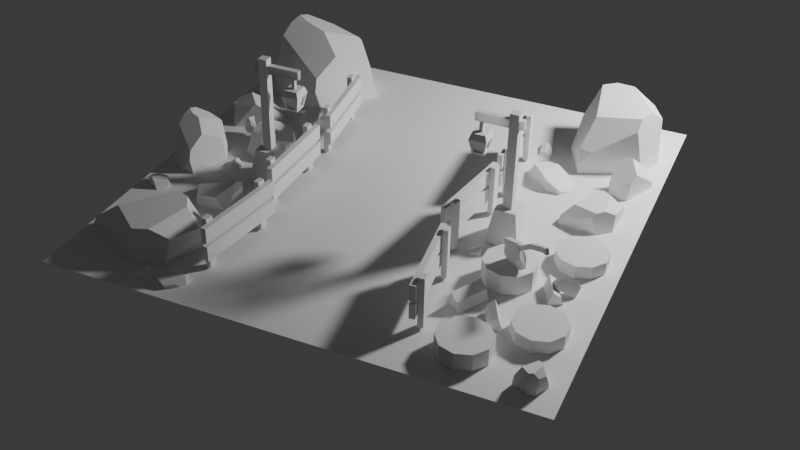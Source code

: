 # Source: portal.blend  (saved by Blender 4.0.36; exported with 4.5.12 LTS)
import bpy
from mathutils import Matrix  # noqa: F401  (used for matrix-valued properties, if any)

bpy.ops.wm.read_factory_settings(use_empty=True)
scene = bpy.context.scene
scene.name = 'Scene'

# ---- collections
col_others = bpy.data.collections.new('Others'); scene.collection.children.link(col_others)
col_fences = bpy.data.collections.new('Fences'); scene.collection.children.link(col_fences)
col_trunks = bpy.data.collections.new('Trunks'); scene.collection.children.link(col_trunks)
col_floor = bpy.data.collections.new('Floor'); scene.collection.children.link(col_floor)
col_axe = bpy.data.collections.new('Axe'); scene.collection.children.link(col_axe)
col_pole_lights = bpy.data.collections.new('Pole Lights'); scene.collection.children.link(col_pole_lights)
col_rocks = bpy.data.collections.new('Rocks'); scene.collection.children.link(col_rocks)

# ---- world
world_world = bpy.data.worlds.new('World'); scene.world = world_world
world_world.use_nodes = True; world_world.node_tree.nodes.clear()
_N = world_world.node_tree.nodes; _L = world_world.node_tree.links
n0 = _N.new('ShaderNodeOutputWorld'); n0.name = 'World Output'; n0.location = (300, 300)
n1 = _N.new('ShaderNodeBackground'); n1.name = 'Background'; n1.location = (10, 300)
n1.inputs[0].default_value = (0.05088, 0.05088, 0.05088, 1.0)
_L.new(n1.outputs[0], n0.inputs[0])
n0.is_active_output = True
world_world.color = (0.05088, 0.05088, 0.05088)
world_world.use_sun_shadow = False
world_world.sun_shadow_jitter_overblur = 0.0

# ---- cameras
cam_camera = bpy.data.cameras.new('Camera')

# ---- lights
light_point = bpy.data.lights.new('Point', 'POINT')
light_point.transmission_factor = 0.0
light_point.use_soft_falloff = False
light_point.energy = 800.0
light_point.shadow_soft_size = 0.25
light_point.shadow_maximum_resolution = 0.006
light_point.use_absolute_resolution = True

# ---- meshes
me_cube = bpy.data.meshes.new('Cube')
me_cube.from_pydata([(0.04584, -0.9709, 0.896), (0.04584, -0.9709, 0.03717), (0.04584, -1.105, 0.896), (0.04584, -1.105, 0.03717), (-0.04584, -0.9709, 0.896), (-0.04584, -0.9709, 0.03717), (-0.04584, -1.105, 0.896), (-0.04584, -1.105, 0.03717), (-0.04584, 0.1035, 0.03717), (-0.04584, 0.1035, 0.896), (-0.04584, 0.2376, 0.03717), (-0.04584, 0.2376, 0.896), (0.04584, 0.1035, 0.03717), (0.04584, 0.1035, 0.896), (0.04584, 0.2376, 0.03717), (0.04584, 0.2376, 0.896), (-0.04887, 0.3712, 0.8359), (-0.04887, 0.3712, 0.5799), (-0.04887, -1.22, 0.8359), (-0.04887, -1.22, 0.5799), (-0.1406, 0.3712, 0.8359), (-0.1406, 0.3712, 0.5799), (-0.1406, -1.22, 0.8359), (-0.1406, -1.22, 0.5799), (-0.1406, -1.22, 0.2575), (-0.1406, -1.22, 0.5135), (-0.1406, 0.3712, 0.2575), (-0.1406, 0.3712, 0.5135), (-0.04887, -1.22, 0.2575), (-0.04887, -1.22, 0.5135), (-0.04887, 0.3712, 0.2575), (-0.04887, 0.3712, 0.5135)], [], [(0, 4, 6, 2), (5, 1, 3, 7), (3, 2, 6, 7), (1, 0, 2, 3), (5, 4, 0, 1), (7, 6, 4, 5), (8, 9, 11, 10), (10, 11, 15, 14), (14, 15, 13, 12), (12, 13, 9, 8), (10, 14, 12, 8), (15, 11, 9, 13), (16, 20, 22, 18), (21, 17, 19, 23), (19, 18, 22, 23), (17, 16, 18, 19), (21, 20, 16, 17), (23, 22, 20, 21), (24, 25, 27, 26), (26, 27, 31, 30), (30, 31, 29, 28), (28, 29, 25, 24), (26, 30, 28, 24), (31, 27, 25, 29)])
_uv = me_cube.uv_layers.new(name='UVMap')
_uv.uv.foreach_set('vector', [0.625, 0.5, 0.875, 0.5, 0.875, 0.75, 0.625, 0.75, 0.125, 0.5, 0.375, 0.5, 0.375, 0.75, 0.125, 0.75, 0.375, 0.75, 0.625, 0.75, 0.625, 1.0, 0.375, 1.0, 0.375, 0.5, 0.625, 0.5, 0.625, 0.75, 0.375, 0.75, 0.375, 0.25, 0.625, 0.25, 0.625, 0.5, 0.375, 0.5, 0.375, 0.0, 0.625, 0.0, 0.625, 0.25, 0.375, 0.25, 0.375, 0.0, 0.625, 0.0, 0.625, 0.25, 0.375, 0.25, 0.375, 0.25, 0.625, 0.25, 0.625, 0.5, 0.375, 0.5, 0.375, 0.5, 0.625, 0.5, 0.625, 0.75, 0.375, 0.75, 0.375, 0.75, 0.625, 0.75, 0.625, 1.0, 0.375, 1.0, 0.125, 0.5, 0.375, 0.5, 0.375, 0.75, 0.125, 0.75, 0.625, 0.5, 0.875, 0.5, 0.875, 0.75, 0.625, 0.75, 0.625, 0.5, 0.875, 0.5, 0.875, 0.75, 0.625, 0.75, 0.125, 0.5, 0.375, 0.5, 0.375, 0.75, 0.125, 0.75, 0.375, 0.75, 0.625, 0.75, 0.625, 1.0, 0.375, 1.0, 0.375, 0.5, 0.625, 0.5, 0.625, 0.75, 0.375, 0.75, 0.375, 0.25, 0.625, 0.25, 0.625, 0.5, 0.375, 0.5, 0.375, 0.0, 0.625, 0.0, 0.625, 0.25, 0.375, 0.25, 0.375, 0.0, 0.625, 0.0, 0.625, 0.25, 0.375, 0.25, 0.375, 0.25, 0.625, 0.25, 0.625, 0.5, 0.375, 0.5, 0.375, 0.5, 0.625, 0.5, 0.625, 0.75, 0.375, 0.75, 0.375, 0.75, 0.625, 0.75, 0.625, 1.0, 0.375, 1.0, 0.125, 0.5, 0.375, 0.5, 0.375, 0.75, 0.125, 0.75, 0.625, 0.5, 0.875, 0.5, 0.875, 0.75, 0.625, 0.75])
me_cube.update()
me_cube_002 = bpy.data.meshes.new('Cube.002')
me_cube_002.from_pydata([(0.04584, -0.9709, 0.896), (0.04584, -0.9709, 0.03717), (0.04584, -1.105, 0.896), (0.04584, -1.105, 0.03717), (-0.04584, -0.9709, 0.896), (-0.04584, -0.9709, 0.03717), (-0.04584, -1.105, 0.896), (-0.04584, -1.105, 0.03717), (-0.04584, 0.1035, 0.03717), (-0.04584, 0.1035, 0.896), (-0.04584, 0.2376, 0.03717), (-0.04584, 0.2376, 0.896), (0.04584, 0.1035, 0.03717), (0.04584, 0.1035, 0.896), (0.04584, 0.2376, 0.03717), (0.04584, 0.2376, 0.896), (-0.04887, 0.3712, 0.8359), (-0.04887, 0.3712, 0.5799), (-0.04887, -1.22, 0.8359), (-0.04887, -1.22, 0.5799), (-0.1406, 0.3712, 0.8359), (-0.1406, 0.3712, 0.5799), (-0.1406, -1.22, 0.8359), (-0.1406, -1.22, 0.5799), (-0.1406, -1.22, 0.2575), (-0.1406, -1.22, 0.5135), (-0.1406, 0.3712, 0.2575), (-0.1406, 0.3712, 0.5135), (-0.04887, -1.22, 0.2575), (-0.04887, -1.22, 0.5135), (-0.04887, 0.3712, 0.2575), (-0.04887, 0.3712, 0.5135)], [], [(0, 4, 6, 2), (5, 1, 3, 7), (3, 2, 6, 7), (1, 0, 2, 3), (5, 4, 0, 1), (7, 6, 4, 5), (8, 9, 11, 10), (10, 11, 15, 14), (14, 15, 13, 12), (12, 13, 9, 8), (10, 14, 12, 8), (15, 11, 9, 13), (16, 20, 22, 18), (21, 17, 19, 23), (19, 18, 22, 23), (17, 16, 18, 19), (21, 20, 16, 17), (23, 22, 20, 21), (24, 25, 27, 26), (26, 27, 31, 30), (30, 31, 29, 28), (28, 29, 25, 24), (26, 30, 28, 24), (31, 27, 25, 29)])
_uv = me_cube_002.uv_layers.new(name='UVMap')
_uv.uv.foreach_set('vector', [0.625, 0.5, 0.875, 0.5, 0.875, 0.75, 0.625, 0.75, 0.125, 0.5, 0.375, 0.5, 0.375, 0.75, 0.125, 0.75, 0.375, 0.75, 0.625, 0.75, 0.625, 1.0, 0.375, 1.0, 0.375, 0.5, 0.625, 0.5, 0.625, 0.75, 0.375, 0.75, 0.375, 0.25, 0.625, 0.25, 0.625, 0.5, 0.375, 0.5, 0.375, 0.0, 0.625, 0.0, 0.625, 0.25, 0.375, 0.25, 0.375, 0.0, 0.625, 0.0, 0.625, 0.25, 0.375, 0.25, 0.375, 0.25, 0.625, 0.25, 0.625, 0.5, 0.375, 0.5, 0.375, 0.5, 0.625, 0.5, 0.625, 0.75, 0.375, 0.75, 0.375, 0.75, 0.625, 0.75, 0.625, 1.0, 0.375, 1.0, 0.125, 0.5, 0.375, 0.5, 0.375, 0.75, 0.125, 0.75, 0.625, 0.5, 0.875, 0.5, 0.875, 0.75, 0.625, 0.75, 0.625, 0.5, 0.875, 0.5, 0.875, 0.75, 0.625, 0.75, 0.125, 0.5, 0.375, 0.5, 0.375, 0.75, 0.125, 0.75, 0.375, 0.75, 0.625, 0.75, 0.625, 1.0, 0.375, 1.0, 0.375, 0.5, 0.625, 0.5, 0.625, 0.75, 0.375, 0.75, 0.375, 0.25, 0.625, 0.25, 0.625, 0.5, 0.375, 0.5, 0.375, 0.0, 0.625, 0.0, 0.625, 0.25, 0.375, 0.25, 0.375, 0.0, 0.625, 0.0, 0.625, 0.25, 0.375, 0.25, 0.375, 0.25, 0.625, 0.25, 0.625, 0.5, 0.375, 0.5, 0.375, 0.5, 0.625, 0.5, 0.625, 0.75, 0.375, 0.75, 0.375, 0.75, 0.625, 0.75, 0.625, 1.0, 0.375, 1.0, 0.125, 0.5, 0.375, 0.5, 0.375, 0.75, 0.125, 0.75, 0.625, 0.5, 0.875, 0.5, 0.875, 0.75, 0.625, 0.75])
me_cube_002.update()
me_cube_003 = bpy.data.meshes.new('Cube.003')
me_cube_003.from_pydata([(0.04584, -0.9709, 0.896), (0.04584, -0.9709, 0.03717), (0.04584, -1.105, 0.896), (0.04584, -1.105, 0.03717), (-0.04584, -0.9709, 0.896), (-0.04584, -0.9709, 0.03717), (-0.04584, -1.105, 0.896), (-0.04584, -1.105, 0.03717), (-0.04584, 0.1035, 0.03717), (-0.04584, 0.1035, 0.896), (-0.04584, 0.2376, 0.03717), (-0.04584, 0.2376, 0.896), (0.04584, 0.1035, 0.03717), (0.04584, 0.1035, 0.896), (0.04584, 0.2376, 0.03717), (0.04584, 0.2376, 0.896), (-0.04887, 0.3712, 0.8359), (-0.04887, 0.3712, 0.5799), (-0.04887, -1.22, 0.8359), (-0.04887, -1.22, 0.5799), (-0.1406, 0.3712, 0.8359), (-0.1406, 0.3712, 0.5799), (-0.1406, -1.22, 0.8359), (-0.1406, -1.22, 0.5799), (-0.1406, -1.22, 0.2575), (-0.1406, -1.22, 0.5135), (-0.1406, 0.3712, 0.2575), (-0.1406, 0.3712, 0.5135), (-0.04887, -1.22, 0.2575), (-0.04887, -1.22, 0.5135), (-0.04887, 0.3712, 0.2575), (-0.04887, 0.3712, 0.5135)], [], [(0, 4, 6, 2), (5, 1, 3, 7), (3, 2, 6, 7), (1, 0, 2, 3), (5, 4, 0, 1), (7, 6, 4, 5), (8, 9, 11, 10), (10, 11, 15, 14), (14, 15, 13, 12), (12, 13, 9, 8), (10, 14, 12, 8), (15, 11, 9, 13), (16, 20, 22, 18), (21, 17, 19, 23), (19, 18, 22, 23), (17, 16, 18, 19), (21, 20, 16, 17), (23, 22, 20, 21), (24, 25, 27, 26), (26, 27, 31, 30), (30, 31, 29, 28), (28, 29, 25, 24), (26, 30, 28, 24), (31, 27, 25, 29)])
_uv = me_cube_003.uv_layers.new(name='UVMap')
_uv.uv.foreach_set('vector', [0.625, 0.5, 0.875, 0.5, 0.875, 0.75, 0.625, 0.75, 0.125, 0.5, 0.375, 0.5, 0.375, 0.75, 0.125, 0.75, 0.375, 0.75, 0.625, 0.75, 0.625, 1.0, 0.375, 1.0, 0.375, 0.5, 0.625, 0.5, 0.625, 0.75, 0.375, 0.75, 0.375, 0.25, 0.625, 0.25, 0.625, 0.5, 0.375, 0.5, 0.375, 0.0, 0.625, 0.0, 0.625, 0.25, 0.375, 0.25, 0.375, 0.0, 0.625, 0.0, 0.625, 0.25, 0.375, 0.25, 0.375, 0.25, 0.625, 0.25, 0.625, 0.5, 0.375, 0.5, 0.375, 0.5, 0.625, 0.5, 0.625, 0.75, 0.375, 0.75, 0.375, 0.75, 0.625, 0.75, 0.625, 1.0, 0.375, 1.0, 0.125, 0.5, 0.375, 0.5, 0.375, 0.75, 0.125, 0.75, 0.625, 0.5, 0.875, 0.5, 0.875, 0.75, 0.625, 0.75, 0.625, 0.5, 0.875, 0.5, 0.875, 0.75, 0.625, 0.75, 0.125, 0.5, 0.375, 0.5, 0.375, 0.75, 0.125, 0.75, 0.375, 0.75, 0.625, 0.75, 0.625, 1.0, 0.375, 1.0, 0.375, 0.5, 0.625, 0.5, 0.625, 0.75, 0.375, 0.75, 0.375, 0.25, 0.625, 0.25, 0.625, 0.5, 0.375, 0.5, 0.375, 0.0, 0.625, 0.0, 0.625, 0.25, 0.375, 0.25, 0.375, 0.0, 0.625, 0.0, 0.625, 0.25, 0.375, 0.25, 0.375, 0.25, 0.625, 0.25, 0.625, 0.5, 0.375, 0.5, 0.375, 0.5, 0.625, 0.5, 0.625, 0.75, 0.375, 0.75, 0.375, 0.75, 0.625, 0.75, 0.625, 1.0, 0.375, 1.0, 0.125, 0.5, 0.375, 0.5, 0.375, 0.75, 0.125, 0.75, 0.625, 0.5, 0.875, 0.5, 0.875, 0.75, 0.625, 0.75])
me_cube_003.update()
me_cube_004 = bpy.data.meshes.new('Cube.004')
me_cube_004.from_pydata([(0.04584, -0.9709, 0.896), (0.04584, -0.9709, 0.03717), (0.04584, -1.105, 0.896), (0.04584, -1.105, 0.03717), (-0.04584, -0.9709, 0.896), (-0.04584, -0.9709, 0.03717), (-0.04584, -1.105, 0.896), (-0.04584, -1.105, 0.03717), (-0.04584, 0.1035, 0.03717), (-0.04584, 0.1035, 0.896), (-0.04584, 0.2376, 0.03717), (-0.04584, 0.2376, 0.896), (0.04584, 0.1035, 0.03717), (0.04584, 0.1035, 0.896), (0.04584, 0.2376, 0.03717), (0.04584, 0.2376, 0.896), (-0.04887, 0.3712, 0.8359), (-0.04887, 0.3712, 0.5799), (-0.04887, -1.22, 0.8359), (-0.04887, -1.22, 0.5799), (-0.1406, 0.3712, 0.8359), (-0.1406, 0.3712, 0.5799), (-0.1406, -1.22, 0.8359), (-0.1406, -1.22, 0.5799), (-0.1406, -1.22, 0.2575), (-0.1406, -1.22, 0.5135), (-0.1406, 0.3712, 0.2575), (-0.1406, 0.3712, 0.5135), (-0.04887, -1.22, 0.2575), (-0.04887, -1.22, 0.5135), (-0.04887, 0.3712, 0.2575), (-0.04887, 0.3712, 0.5135)], [], [(0, 4, 6, 2), (5, 1, 3, 7), (3, 2, 6, 7), (1, 0, 2, 3), (5, 4, 0, 1), (7, 6, 4, 5), (8, 9, 11, 10), (10, 11, 15, 14), (14, 15, 13, 12), (12, 13, 9, 8), (10, 14, 12, 8), (15, 11, 9, 13), (16, 20, 22, 18), (21, 17, 19, 23), (19, 18, 22, 23), (17, 16, 18, 19), (21, 20, 16, 17), (23, 22, 20, 21), (24, 25, 27, 26), (26, 27, 31, 30), (30, 31, 29, 28), (28, 29, 25, 24), (26, 30, 28, 24), (31, 27, 25, 29)])
_uv = me_cube_004.uv_layers.new(name='UVMap')
_uv.uv.foreach_set('vector', [0.625, 0.5, 0.875, 0.5, 0.875, 0.75, 0.625, 0.75, 0.125, 0.5, 0.375, 0.5, 0.375, 0.75, 0.125, 0.75, 0.375, 0.75, 0.625, 0.75, 0.625, 1.0, 0.375, 1.0, 0.375, 0.5, 0.625, 0.5, 0.625, 0.75, 0.375, 0.75, 0.375, 0.25, 0.625, 0.25, 0.625, 0.5, 0.375, 0.5, 0.375, 0.0, 0.625, 0.0, 0.625, 0.25, 0.375, 0.25, 0.375, 0.0, 0.625, 0.0, 0.625, 0.25, 0.375, 0.25, 0.375, 0.25, 0.625, 0.25, 0.625, 0.5, 0.375, 0.5, 0.375, 0.5, 0.625, 0.5, 0.625, 0.75, 0.375, 0.75, 0.375, 0.75, 0.625, 0.75, 0.625, 1.0, 0.375, 1.0, 0.125, 0.5, 0.375, 0.5, 0.375, 0.75, 0.125, 0.75, 0.625, 0.5, 0.875, 0.5, 0.875, 0.75, 0.625, 0.75, 0.625, 0.5, 0.875, 0.5, 0.875, 0.75, 0.625, 0.75, 0.125, 0.5, 0.375, 0.5, 0.375, 0.75, 0.125, 0.75, 0.375, 0.75, 0.625, 0.75, 0.625, 1.0, 0.375, 1.0, 0.375, 0.5, 0.625, 0.5, 0.625, 0.75, 0.375, 0.75, 0.375, 0.25, 0.625, 0.25, 0.625, 0.5, 0.375, 0.5, 0.375, 0.0, 0.625, 0.0, 0.625, 0.25, 0.375, 0.25, 0.375, 0.0, 0.625, 0.0, 0.625, 0.25, 0.375, 0.25, 0.375, 0.25, 0.625, 0.25, 0.625, 0.5, 0.375, 0.5, 0.375, 0.5, 0.625, 0.5, 0.625, 0.75, 0.375, 0.75, 0.375, 0.75, 0.625, 0.75, 0.625, 1.0, 0.375, 1.0, 0.125, 0.5, 0.375, 0.5, 0.375, 0.75, 0.125, 0.75, 0.625, 0.5, 0.875, 0.5, 0.875, 0.75, 0.625, 0.75])
me_cube_004.update()
me_cube_005 = bpy.data.meshes.new('Cube.005')
me_cube_005.from_pydata([(0.04584, -0.9709, 0.896), (0.04584, -0.9709, 0.03717), (0.04584, -1.105, 0.896), (0.04584, -1.105, 0.03717), (-0.04584, -0.9709, 0.896), (-0.04584, -0.9709, 0.03717), (-0.04584, -1.105, 0.896), (-0.04584, -1.105, 0.03717), (-0.04584, 0.1035, 0.03717), (-0.04584, 0.1035, 0.896), (-0.04584, 0.2376, 0.03717), (-0.04584, 0.2376, 0.896), (0.04584, 0.1035, 0.03717), (0.04584, 0.1035, 0.896), (0.04584, 0.2376, 0.03717), (0.04584, 0.2376, 0.896), (-0.04887, 0.3712, 0.8359), (-0.04887, 0.3712, 0.5799), (-0.04887, -1.22, 0.8359), (-0.04887, -1.22, 0.5799), (-0.1406, 0.3712, 0.8359), (-0.1406, 0.3712, 0.5799), (-0.1406, -1.22, 0.8359), (-0.1406, -1.22, 0.5799), (-0.1406, -1.22, 0.2575), (-0.1406, -1.22, 0.5135), (-0.1406, 0.3712, 0.2575), (-0.1406, 0.3712, 0.5135), (-0.04887, -1.22, 0.2575), (-0.04887, -1.22, 0.5135), (-0.04887, 0.3712, 0.2575), (-0.04887, 0.3712, 0.5135)], [], [(0, 4, 6, 2), (5, 1, 3, 7), (3, 2, 6, 7), (1, 0, 2, 3), (5, 4, 0, 1), (7, 6, 4, 5), (8, 9, 11, 10), (10, 11, 15, 14), (14, 15, 13, 12), (12, 13, 9, 8), (10, 14, 12, 8), (15, 11, 9, 13), (16, 20, 22, 18), (21, 17, 19, 23), (19, 18, 22, 23), (17, 16, 18, 19), (21, 20, 16, 17), (23, 22, 20, 21), (24, 25, 27, 26), (26, 27, 31, 30), (30, 31, 29, 28), (28, 29, 25, 24), (26, 30, 28, 24), (31, 27, 25, 29)])
_uv = me_cube_005.uv_layers.new(name='UVMap')
_uv.uv.foreach_set('vector', [0.625, 0.5, 0.875, 0.5, 0.875, 0.75, 0.625, 0.75, 0.125, 0.5, 0.375, 0.5, 0.375, 0.75, 0.125, 0.75, 0.375, 0.75, 0.625, 0.75, 0.625, 1.0, 0.375, 1.0, 0.375, 0.5, 0.625, 0.5, 0.625, 0.75, 0.375, 0.75, 0.375, 0.25, 0.625, 0.25, 0.625, 0.5, 0.375, 0.5, 0.375, 0.0, 0.625, 0.0, 0.625, 0.25, 0.375, 0.25, 0.375, 0.0, 0.625, 0.0, 0.625, 0.25, 0.375, 0.25, 0.375, 0.25, 0.625, 0.25, 0.625, 0.5, 0.375, 0.5, 0.375, 0.5, 0.625, 0.5, 0.625, 0.75, 0.375, 0.75, 0.375, 0.75, 0.625, 0.75, 0.625, 1.0, 0.375, 1.0, 0.125, 0.5, 0.375, 0.5, 0.375, 0.75, 0.125, 0.75, 0.625, 0.5, 0.875, 0.5, 0.875, 0.75, 0.625, 0.75, 0.625, 0.5, 0.875, 0.5, 0.875, 0.75, 0.625, 0.75, 0.125, 0.5, 0.375, 0.5, 0.375, 0.75, 0.125, 0.75, 0.375, 0.75, 0.625, 0.75, 0.625, 1.0, 0.375, 1.0, 0.375, 0.5, 0.625, 0.5, 0.625, 0.75, 0.375, 0.75, 0.375, 0.25, 0.625, 0.25, 0.625, 0.5, 0.375, 0.5, 0.375, 0.0, 0.625, 0.0, 0.625, 0.25, 0.375, 0.25, 0.375, 0.0, 0.625, 0.0, 0.625, 0.25, 0.375, 0.25, 0.375, 0.25, 0.625, 0.25, 0.625, 0.5, 0.375, 0.5, 0.375, 0.5, 0.625, 0.5, 0.625, 0.75, 0.375, 0.75, 0.375, 0.75, 0.625, 0.75, 0.625, 1.0, 0.375, 1.0, 0.125, 0.5, 0.375, 0.5, 0.375, 0.75, 0.125, 0.75, 0.625, 0.5, 0.875, 0.5, 0.875, 0.75, 0.625, 0.75])
me_cube_005.update()
me_cube_006 = bpy.data.meshes.new('Cube.006')
me_cube_006.from_pydata([(0.04584, -0.9709, 0.896), (0.04584, -0.9709, 0.03717), (0.04584, -1.105, 0.896), (0.04584, -1.105, 0.03717), (-0.04584, -0.9709, 0.896), (-0.04584, -0.9709, 0.03717), (-0.04584, -1.105, 0.896), (-0.04584, -1.105, 0.03717), (-0.04584, 0.1035, 0.03717), (-0.04584, 0.1035, 0.896), (-0.04584, 0.2376, 0.03717), (-0.04584, 0.2376, 0.896), (0.04584, 0.1035, 0.03717), (0.04584, 0.1035, 0.896), (0.04584, 0.2376, 0.03717), (0.04584, 0.2376, 0.896), (-0.04887, 0.3712, 0.8359), (-0.04887, 0.3712, 0.5799), (-0.04887, -1.22, 0.8359), (-0.04887, -1.22, 0.5799), (-0.1406, 0.3712, 0.8359), (-0.1406, 0.3712, 0.5799), (-0.1406, -1.22, 0.8359), (-0.1406, -1.22, 0.5799), (-0.1406, -1.22, 0.2575), (-0.1406, -1.22, 0.5135), (-0.1406, 0.3712, 0.2575), (-0.1406, 0.3712, 0.5135), (-0.04887, -1.22, 0.2575), (-0.04887, -1.22, 0.5135), (-0.04887, 0.3712, 0.2575), (-0.04887, 0.3712, 0.5135)], [], [(0, 4, 6, 2), (5, 1, 3, 7), (3, 2, 6, 7), (1, 0, 2, 3), (5, 4, 0, 1), (7, 6, 4, 5), (8, 9, 11, 10), (10, 11, 15, 14), (14, 15, 13, 12), (12, 13, 9, 8), (10, 14, 12, 8), (15, 11, 9, 13), (16, 20, 22, 18), (21, 17, 19, 23), (19, 18, 22, 23), (17, 16, 18, 19), (21, 20, 16, 17), (23, 22, 20, 21), (24, 25, 27, 26), (26, 27, 31, 30), (30, 31, 29, 28), (28, 29, 25, 24), (26, 30, 28, 24), (31, 27, 25, 29)])
_uv = me_cube_006.uv_layers.new(name='UVMap')
_uv.uv.foreach_set('vector', [0.625, 0.5, 0.875, 0.5, 0.875, 0.75, 0.625, 0.75, 0.125, 0.5, 0.375, 0.5, 0.375, 0.75, 0.125, 0.75, 0.375, 0.75, 0.625, 0.75, 0.625, 1.0, 0.375, 1.0, 0.375, 0.5, 0.625, 0.5, 0.625, 0.75, 0.375, 0.75, 0.375, 0.25, 0.625, 0.25, 0.625, 0.5, 0.375, 0.5, 0.375, 0.0, 0.625, 0.0, 0.625, 0.25, 0.375, 0.25, 0.375, 0.0, 0.625, 0.0, 0.625, 0.25, 0.375, 0.25, 0.375, 0.25, 0.625, 0.25, 0.625, 0.5, 0.375, 0.5, 0.375, 0.5, 0.625, 0.5, 0.625, 0.75, 0.375, 0.75, 0.375, 0.75, 0.625, 0.75, 0.625, 1.0, 0.375, 1.0, 0.125, 0.5, 0.375, 0.5, 0.375, 0.75, 0.125, 0.75, 0.625, 0.5, 0.875, 0.5, 0.875, 0.75, 0.625, 0.75, 0.625, 0.5, 0.875, 0.5, 0.875, 0.75, 0.625, 0.75, 0.125, 0.5, 0.375, 0.5, 0.375, 0.75, 0.125, 0.75, 0.375, 0.75, 0.625, 0.75, 0.625, 1.0, 0.375, 1.0, 0.375, 0.5, 0.625, 0.5, 0.625, 0.75, 0.375, 0.75, 0.375, 0.25, 0.625, 0.25, 0.625, 0.5, 0.375, 0.5, 0.375, 0.0, 0.625, 0.0, 0.625, 0.25, 0.375, 0.25, 0.375, 0.0, 0.625, 0.0, 0.625, 0.25, 0.375, 0.25, 0.375, 0.25, 0.625, 0.25, 0.625, 0.5, 0.375, 0.5, 0.375, 0.5, 0.625, 0.5, 0.625, 0.75, 0.375, 0.75, 0.375, 0.75, 0.625, 0.75, 0.625, 1.0, 0.375, 1.0, 0.125, 0.5, 0.375, 0.5, 0.375, 0.75, 0.125, 0.75, 0.625, 0.5, 0.875, 0.5, 0.875, 0.75, 0.625, 0.75])
me_cube_006.update()
me_cylinder = bpy.data.meshes.new('Cylinder')
me_cylinder.from_pydata([(0.0, 1.0, 0.04009), (0.0, 1.0, 2.04), (0.5878, 0.809, 0.04009), (0.5878, 0.809, 2.04), (0.9511, 0.309, 0.04009), (0.9511, 0.309, 2.04), (0.9511, -0.309, 0.04009), (0.9511, -0.309, 2.04), (0.5878, -0.809, 0.04009), (0.5878, -0.809, 2.04), (0.0, -1.0, 0.04009), (0.0, -1.0, 2.04), (-0.5878, -0.809, 0.04009), (-0.5878, -0.809, 2.04), (-0.9511, -0.309, 0.04009), (-0.9511, -0.309, 2.04), (-0.9511, 0.309, 0.04009), (-0.9511, 0.309, 2.04), (-0.5878, 0.809, 0.04009), (-0.5878, 0.809, 2.04)], [], [(0, 1, 3, 2), (2, 3, 5, 4), (4, 5, 7, 6), (6, 7, 9, 8), (8, 9, 11, 10), (10, 11, 13, 12), (12, 13, 15, 14), (14, 15, 17, 16), (3, 1, 19, 17, 15, 13, 11, 9, 7, 5), (16, 17, 19, 18), (18, 19, 1, 0), (0, 2, 4, 6, 8, 10, 12, 14, 16, 18)])
_uv = me_cylinder.uv_layers.new(name='UVMap')
_uv.uv.foreach_set('vector', [1.0, 0.5, 1.0, 1.0, 0.9, 1.0, 0.9, 0.5, 0.9, 0.5, 0.9, 1.0, 0.8, 1.0, 0.8, 0.5, 0.8, 0.5, 0.8, 1.0, 0.7, 1.0, 0.7, 0.5, 0.7, 0.5, 0.7, 1.0, 0.6, 1.0, 0.6, 0.5, 0.6, 0.5, 0.6, 1.0, 0.5, 1.0, 0.5, 0.5, 0.5, 0.5, 0.5, 1.0, 0.4, 1.0, 0.4, 0.5, 0.4, 0.5, 0.4, 1.0, 0.3, 1.0, 0.3, 0.5, 0.3, 0.5, 0.3, 1.0, 0.2, 1.0, 0.2, 0.5, 0.3911, 0.4442, 0.25, 0.49, 0.1089, 0.4442, 0.02175, 0.3242, 0.02175, 0.1758, 0.1089, 0.05584, 0.25, 0.01, 0.3911, 0.05584, 0.4783, 0.1758, 0.4783, 0.3242, 0.2, 0.5, 0.2, 1.0, 0.1, 1.0, 0.1, 0.5, 0.1, 0.5, 0.1, 1.0, -7.451e-08, 1.0, -7.451e-08, 0.5, 0.75, 0.49, 0.8911, 0.4442, 0.9783, 0.3242, 0.9783, 0.1758, 0.8911, 0.05584, 0.75, 0.01, 0.6089, 0.05584, 0.5217, 0.1758, 0.5217, 0.3242, 0.6089, 0.4442])
me_cylinder.update()
me_cylinder_001 = bpy.data.meshes.new('Cylinder.001')
me_cylinder_001.from_pydata([(0.0, 1.0, 0.04009), (0.0, 1.0, 2.04), (0.5878, 0.809, 0.04009), (0.5878, 0.809, 2.04), (0.9511, 0.309, 0.04009), (0.9511, 0.309, 2.04), (0.9511, -0.309, 0.04009), (0.9511, -0.309, 2.04), (0.5878, -0.809, 0.04009), (0.5878, -0.809, 2.04), (0.0, -1.0, 0.04009), (0.0, -1.0, 2.04), (-0.5878, -0.809, 0.04009), (-0.5878, -0.809, 2.04), (-0.9511, -0.309, 0.04009), (-0.9511, -0.309, 2.04), (-0.9511, 0.309, 0.04009), (-0.9511, 0.309, 2.04), (-0.5878, 0.809, 0.04009), (-0.5878, 0.809, 2.04)], [], [(0, 1, 3, 2), (2, 3, 5, 4), (4, 5, 7, 6), (6, 7, 9, 8), (8, 9, 11, 10), (10, 11, 13, 12), (12, 13, 15, 14), (14, 15, 17, 16), (3, 1, 19, 17, 15, 13, 11, 9, 7, 5), (16, 17, 19, 18), (18, 19, 1, 0), (0, 2, 4, 6, 8, 10, 12, 14, 16, 18)])
_uv = me_cylinder_001.uv_layers.new(name='UVMap')
_uv.uv.foreach_set('vector', [1.0, 0.5, 1.0, 1.0, 0.9, 1.0, 0.9, 0.5, 0.9, 0.5, 0.9, 1.0, 0.8, 1.0, 0.8, 0.5, 0.8, 0.5, 0.8, 1.0, 0.7, 1.0, 0.7, 0.5, 0.7, 0.5, 0.7, 1.0, 0.6, 1.0, 0.6, 0.5, 0.6, 0.5, 0.6, 1.0, 0.5, 1.0, 0.5, 0.5, 0.5, 0.5, 0.5, 1.0, 0.4, 1.0, 0.4, 0.5, 0.4, 0.5, 0.4, 1.0, 0.3, 1.0, 0.3, 0.5, 0.3, 0.5, 0.3, 1.0, 0.2, 1.0, 0.2, 0.5, 0.3911, 0.4442, 0.25, 0.49, 0.1089, 0.4442, 0.02175, 0.3242, 0.02175, 0.1758, 0.1089, 0.05584, 0.25, 0.01, 0.3911, 0.05584, 0.4783, 0.1758, 0.4783, 0.3242, 0.2, 0.5, 0.2, 1.0, 0.1, 1.0, 0.1, 0.5, 0.1, 0.5, 0.1, 1.0, -7.451e-08, 1.0, -7.451e-08, 0.5, 0.75, 0.49, 0.8911, 0.4442, 0.9783, 0.3242, 0.9783, 0.1758, 0.8911, 0.05584, 0.75, 0.01, 0.6089, 0.05584, 0.5217, 0.1758, 0.5217, 0.3242, 0.6089, 0.4442])
me_cylinder_001.update()
me_cylinder_002 = bpy.data.meshes.new('Cylinder.002')
me_cylinder_002.from_pydata([(0.0, 1.0, 0.04009), (0.0, 1.0, 2.04), (0.5878, 0.809, 0.04009), (0.5878, 0.809, 2.04), (0.9511, 0.309, 0.04009), (0.9511, 0.309, 2.04), (0.9511, -0.309, 0.04009), (0.9511, -0.309, 2.04), (0.5878, -0.809, 0.04009), (0.5878, -0.809, 2.04), (0.0, -1.0, 0.04009), (0.0, -1.0, 2.04), (-0.5878, -0.809, 0.04009), (-0.5878, -0.809, 2.04), (-0.9511, -0.309, 0.04009), (-0.9511, -0.309, 2.04), (-0.9511, 0.309, 0.04009), (-0.9511, 0.309, 2.04), (-0.5878, 0.809, 0.04009), (-0.5878, 0.809, 2.04)], [], [(0, 1, 3, 2), (2, 3, 5, 4), (4, 5, 7, 6), (6, 7, 9, 8), (8, 9, 11, 10), (10, 11, 13, 12), (12, 13, 15, 14), (14, 15, 17, 16), (3, 1, 19, 17, 15, 13, 11, 9, 7, 5), (16, 17, 19, 18), (18, 19, 1, 0), (0, 2, 4, 6, 8, 10, 12, 14, 16, 18)])
_uv = me_cylinder_002.uv_layers.new(name='UVMap')
_uv.uv.foreach_set('vector', [1.0, 0.5, 1.0, 1.0, 0.9, 1.0, 0.9, 0.5, 0.9, 0.5, 0.9, 1.0, 0.8, 1.0, 0.8, 0.5, 0.8, 0.5, 0.8, 1.0, 0.7, 1.0, 0.7, 0.5, 0.7, 0.5, 0.7, 1.0, 0.6, 1.0, 0.6, 0.5, 0.6, 0.5, 0.6, 1.0, 0.5, 1.0, 0.5, 0.5, 0.5, 0.5, 0.5, 1.0, 0.4, 1.0, 0.4, 0.5, 0.4, 0.5, 0.4, 1.0, 0.3, 1.0, 0.3, 0.5, 0.3, 0.5, 0.3, 1.0, 0.2, 1.0, 0.2, 0.5, 0.3911, 0.4442, 0.25, 0.49, 0.1089, 0.4442, 0.02175, 0.3242, 0.02175, 0.1758, 0.1089, 0.05584, 0.25, 0.01, 0.3911, 0.05584, 0.4783, 0.1758, 0.4783, 0.3242, 0.2, 0.5, 0.2, 1.0, 0.1, 1.0, 0.1, 0.5, 0.1, 0.5, 0.1, 1.0, -7.451e-08, 1.0, -7.451e-08, 0.5, 0.75, 0.49, 0.8911, 0.4442, 0.9783, 0.3242, 0.9783, 0.1758, 0.8911, 0.05584, 0.75, 0.01, 0.6089, 0.05584, 0.5217, 0.1758, 0.5217, 0.3242, 0.6089, 0.4442])
me_cylinder_002.update()
me_cylinder_003 = bpy.data.meshes.new('Cylinder.003')
me_cylinder_003.from_pydata([(0.0, 1.0, 0.04009), (0.0, 1.0, 2.04), (0.5878, 0.809, 0.04009), (0.5878, 0.809, 2.04), (0.9511, 0.309, 0.04009), (0.9511, 0.309, 2.04), (0.9511, -0.309, 0.04009), (0.9511, -0.309, 2.04), (0.5878, -0.809, 0.04009), (0.5878, -0.809, 2.04), (0.0, -1.0, 0.04009), (0.0, -1.0, 2.04), (-0.5878, -0.809, 0.04009), (-0.5878, -0.809, 2.04), (-0.9511, -0.309, 0.04009), (-0.9511, -0.309, 2.04), (-0.9511, 0.309, 0.04009), (-0.9511, 0.309, 2.04), (-0.5878, 0.809, 0.04009), (-0.5878, 0.809, 2.04)], [], [(0, 1, 3, 2), (2, 3, 5, 4), (4, 5, 7, 6), (6, 7, 9, 8), (8, 9, 11, 10), (10, 11, 13, 12), (12, 13, 15, 14), (14, 15, 17, 16), (3, 1, 19, 17, 15, 13, 11, 9, 7, 5), (16, 17, 19, 18), (18, 19, 1, 0), (0, 2, 4, 6, 8, 10, 12, 14, 16, 18)])
_uv = me_cylinder_003.uv_layers.new(name='UVMap')
_uv.uv.foreach_set('vector', [1.0, 0.5, 1.0, 1.0, 0.9, 1.0, 0.9, 0.5, 0.9, 0.5, 0.9, 1.0, 0.8, 1.0, 0.8, 0.5, 0.8, 0.5, 0.8, 1.0, 0.7, 1.0, 0.7, 0.5, 0.7, 0.5, 0.7, 1.0, 0.6, 1.0, 0.6, 0.5, 0.6, 0.5, 0.6, 1.0, 0.5, 1.0, 0.5, 0.5, 0.5, 0.5, 0.5, 1.0, 0.4, 1.0, 0.4, 0.5, 0.4, 0.5, 0.4, 1.0, 0.3, 1.0, 0.3, 0.5, 0.3, 0.5, 0.3, 1.0, 0.2, 1.0, 0.2, 0.5, 0.3911, 0.4442, 0.25, 0.49, 0.1089, 0.4442, 0.02175, 0.3242, 0.02175, 0.1758, 0.1089, 0.05584, 0.25, 0.01, 0.3911, 0.05584, 0.4783, 0.1758, 0.4783, 0.3242, 0.2, 0.5, 0.2, 1.0, 0.1, 1.0, 0.1, 0.5, 0.1, 0.5, 0.1, 1.0, -7.451e-08, 1.0, -7.451e-08, 0.5, 0.75, 0.49, 0.8911, 0.4442, 0.9783, 0.3242, 0.9783, 0.1758, 0.8911, 0.05584, 0.75, 0.01, 0.6089, 0.05584, 0.5217, 0.1758, 0.5217, 0.3242, 0.6089, 0.4442])
me_cylinder_003.update()
me_cylinder_005 = bpy.data.meshes.new('Cylinder.005')
me_cylinder_005.from_pydata([(0.0, 0.0, -1.0), (0.0, 0.0, 1.0), (-0.5878, -0.809, -1.0), (-0.5878, -0.809, 1.0), (-0.9511, -0.309, -1.0), (-0.9511, -0.309, 1.0), (-0.9511, 0.309, -1.0), (-0.9511, 0.309, 1.0)], [], [(0, 2, 4), (1, 5, 3), (2, 3, 5, 4), (0, 4, 6), (1, 7, 5), (4, 5, 7, 6), (6, 7, 1, 0), (2, 0, 1, 3)])
_uv = me_cylinder_005.uv_layers.new(name='UVMap')
_uv.uv.foreach_set('vector', [0.75, 0.25, 0.6089, 0.05584, 0.5217, 0.1758, 0.25, 0.25, 0.02175, 0.1758, 0.1089, 0.05584, 0.4, 0.5, 0.4, 1.0, 0.3, 1.0, 0.3, 0.5, 0.75, 0.25, 0.5217, 0.1758, 0.5217, 0.3242, 0.25, 0.25, 0.02175, 0.3242, 0.02175, 0.1758, 0.3, 0.5, 0.3, 1.0, 0.2, 1.0, 0.2, 0.5, 0.2, 0.5, 0.2, 1.0, 0.25, 0.25, 0.75, 0.25, 0.4, 0.5, 0.75, 0.25, 0.25, 0.25, 0.4, 1.0])
me_cylinder_005.update()
me_cylinder_006 = bpy.data.meshes.new('Cylinder.006')
me_cylinder_006.from_pydata([(0.0, 0.0, -1.0), (0.0, 0.0, 1.0), (-0.5878, -0.809, -1.0), (-0.5878, -0.809, 1.0), (-0.9511, -0.309, -1.0), (-0.9511, -0.309, 1.0), (-0.9511, 0.309, -1.0), (-0.9511, 0.309, 1.0)], [], [(0, 2, 4), (1, 5, 3), (2, 3, 5, 4), (0, 4, 6), (1, 7, 5), (4, 5, 7, 6), (6, 7, 1, 0), (2, 0, 1, 3)])
_uv = me_cylinder_006.uv_layers.new(name='UVMap')
_uv.uv.foreach_set('vector', [0.75, 0.25, 0.6089, 0.05584, 0.5217, 0.1758, 0.25, 0.25, 0.02175, 0.1758, 0.1089, 0.05584, 0.4, 0.5, 0.4, 1.0, 0.3, 1.0, 0.3, 0.5, 0.75, 0.25, 0.5217, 0.1758, 0.5217, 0.3242, 0.25, 0.25, 0.02175, 0.3242, 0.02175, 0.1758, 0.3, 0.5, 0.3, 1.0, 0.2, 1.0, 0.2, 0.5, 0.2, 0.5, 0.2, 1.0, 0.25, 0.25, 0.75, 0.25, 0.4, 0.5, 0.75, 0.25, 0.25, 0.25, 0.4, 1.0])
me_cylinder_006.update()
me_cylinder_007 = bpy.data.meshes.new('Cylinder.007')
me_cylinder_007.from_pydata([(0.0, 0.0, -1.0), (0.0, 0.0, 1.0), (-0.5878, -0.809, -1.0), (-0.5878, -0.809, 1.0), (-0.9511, -0.309, -1.0), (-0.9511, -0.309, 1.0), (-0.9511, 0.309, -1.0), (-0.9511, 0.309, 1.0)], [], [(0, 2, 4), (1, 5, 3), (2, 3, 5, 4), (0, 4, 6), (1, 7, 5), (4, 5, 7, 6), (6, 7, 1, 0), (2, 0, 1, 3)])
_uv = me_cylinder_007.uv_layers.new(name='UVMap')
_uv.uv.foreach_set('vector', [0.75, 0.25, 0.6089, 0.05584, 0.5217, 0.1758, 0.25, 0.25, 0.02175, 0.1758, 0.1089, 0.05584, 0.4, 0.5, 0.4, 1.0, 0.3, 1.0, 0.3, 0.5, 0.75, 0.25, 0.5217, 0.1758, 0.5217, 0.3242, 0.25, 0.25, 0.02175, 0.3242, 0.02175, 0.1758, 0.3, 0.5, 0.3, 1.0, 0.2, 1.0, 0.2, 0.5, 0.2, 0.5, 0.2, 1.0, 0.25, 0.25, 0.75, 0.25, 0.4, 0.5, 0.75, 0.25, 0.25, 0.25, 0.4, 1.0])
me_cylinder_007.update()
me_cylinder_008 = bpy.data.meshes.new('Cylinder.008')
me_cylinder_008.from_pydata([(0.0, 0.0, -1.0), (0.0, 0.0, 1.0), (-0.5878, -0.809, -1.0), (-0.5878, -0.809, 1.0), (-0.9511, -0.309, -1.0), (-0.9511, -0.309, 1.0), (-0.9511, 0.309, -1.0), (-0.9511, 0.309, 1.0)], [], [(0, 2, 4), (1, 5, 3), (2, 3, 5, 4), (0, 4, 6), (1, 7, 5), (4, 5, 7, 6), (6, 7, 1, 0), (2, 0, 1, 3)])
_uv = me_cylinder_008.uv_layers.new(name='UVMap')
_uv.uv.foreach_set('vector', [0.75, 0.25, 0.6089, 0.05584, 0.5217, 0.1758, 0.25, 0.25, 0.02175, 0.1758, 0.1089, 0.05584, 0.4, 0.5, 0.4, 1.0, 0.3, 1.0, 0.3, 0.5, 0.75, 0.25, 0.5217, 0.1758, 0.5217, 0.3242, 0.25, 0.25, 0.02175, 0.3242, 0.02175, 0.1758, 0.3, 0.5, 0.3, 1.0, 0.2, 1.0, 0.2, 0.5, 0.2, 0.5, 0.2, 1.0, 0.25, 0.25, 0.75, 0.25, 0.4, 0.5, 0.75, 0.25, 0.25, 0.25, 0.4, 1.0])
me_cylinder_008.update()
me_plane = bpy.data.meshes.new('Plane')
me_plane.from_pydata([(-1.0, -1.0, 0.0), (1.0, -1.0, 0.0), (-1.0, 1.0, 0.0), (1.0, 1.0, 0.0)], [], [(0, 1, 3, 2)])
_uv = me_plane.uv_layers.new(name='UVMap')
_uv.uv.foreach_set('vector', [0.0, 0.0, 1.0, 0.0, 1.0, 1.0, 0.0, 1.0])
me_plane.update()
me_cube_001 = bpy.data.meshes.new('Cube.001')
me_cube_001.from_pydata([(-0.8773, 0.1985, 0.1105), (-0.6177, 0.1398, 1.0), (-0.8773, -0.1985, 0.1105), (-0.6177, -0.1398, 1.0), (0.8773, 0.1985, 0.1105), (0.6177, 0.1398, 1.0), (0.8773, -0.1985, 0.1105), (0.6177, -0.1398, 1.0), (0.4386, -0.1985, -0.04975), (0.0, -0.1985, -0.1099), (-0.4386, -0.1985, -0.04975), (-0.3088, -0.1398, 1.0), (0.0, -0.1398, 1.0), (0.3088, -0.1398, 1.0), (-0.4386, 0.1985, -0.04975), (0.0, 0.1985, -0.1099), (0.4386, 0.1985, -0.04975), (0.3088, 0.1398, 1.0), (0.0, 0.1398, 1.0), (-0.3088, 0.1398, 1.0), (-1.0, 0.0, -0.4272), (-0.6177, 0.0, 1.0), (1.0, 0.0, -0.4272), (0.6177, 0.0, 1.0), (0.3088, 0.0, 1.0), (0.0, 0.0, 1.0), (-0.3088, 0.0, 1.0), (-0.5, 0.0, -0.6632), (0.0, 0.0, -0.7518), (0.5, 0.0, -0.6632)], [], [(20, 21, 3, 2), (8, 13, 7, 6), (22, 23, 5, 4), (14, 19, 1, 0), (29, 22, 4, 16), (26, 21, 1, 19), (23, 24, 17, 5), (24, 25, 18, 17), (25, 26, 19, 18), (20, 27, 14, 0), (27, 28, 15, 14), (28, 29, 16, 15), (4, 5, 17, 16), (16, 17, 18, 15), (15, 18, 19, 14), (2, 3, 11, 10), (10, 11, 12, 9), (9, 12, 13, 8), (9, 8, 29, 28), (10, 9, 28, 27), (2, 10, 27, 20), (12, 11, 26, 25), (13, 12, 25, 24), (7, 13, 24, 23), (11, 3, 21, 26), (8, 6, 22, 29), (6, 7, 23, 22), (0, 1, 21, 20)])
_uv = me_cube_001.uv_layers.new(name='UVMap')
_uv.uv.foreach_set('vector', [0.375, 0.125, 0.625, 0.125, 0.625, 0.25, 0.4552, 0.25, 0.4552, 0.4375, 0.625, 0.4375, 0.625, 0.5, 0.4552, 0.5, 0.375, 0.625, 0.625, 0.625, 0.625, 0.75, 0.4552, 0.75, 0.4552, 0.9375, 0.625, 0.9375, 0.625, 1.0, 0.4552, 1.0, 0.3125, 0.625, 0.375, 0.625, 0.4552, 0.75, 0.3313, 0.7635, 0.8125, 0.625, 0.875, 0.625, 0.875, 0.75, 0.8125, 0.75, 0.625, 0.625, 0.6875, 0.625, 0.6875, 0.75, 0.625, 0.75, 0.6875, 0.625, 0.75, 0.625, 0.75, 0.75, 0.6875, 0.75, 0.75, 0.625, 0.8125, 0.625, 0.8125, 0.75, 0.75, 0.75, 0.125, 0.625, 0.1875, 0.625, 0.1735, 0.7623, 0.1125, 0.7603, 0.1875, 0.625, 0.25, 0.625, 0.25, 0.7628, 0.1735, 0.7623, 0.25, 0.625, 0.3125, 0.625, 0.3313, 0.7635, 0.25, 0.7628, 0.4552, 0.75, 0.625, 0.75, 0.625, 0.8125, 0.4552, 0.8125, 0.4552, 0.8125, 0.625, 0.8125, 0.625, 0.875, 0.4552, 0.875, 0.4552, 0.875, 0.625, 0.875, 0.625, 0.9375, 0.4552, 0.9375, 0.4552, 0.25, 0.625, 0.25, 0.625, 0.3125, 0.4552, 0.3125, 0.4552, 0.3125, 0.625, 0.3125, 0.625, 0.375, 0.4552, 0.375, 0.4552, 0.375, 0.625, 0.375, 0.625, 0.4375, 0.4552, 0.4375, 0.25, 0.4872, 0.3313, 0.4865, 0.3125, 0.625, 0.25, 0.625, 0.1735, 0.4877, 0.25, 0.4872, 0.25, 0.625, 0.1875, 0.625, 0.1125, 0.4897, 0.1735, 0.4877, 0.1875, 0.625, 0.125, 0.625, 0.75, 0.5, 0.8125, 0.5, 0.8125, 0.625, 0.75, 0.625, 0.6875, 0.5, 0.75, 0.5, 0.75, 0.625, 0.6875, 0.625, 0.625, 0.5, 0.6875, 0.5, 0.6875, 0.625, 0.625, 0.625, 0.8125, 0.5, 0.875, 0.5, 0.875, 0.625, 0.8125, 0.625, 0.3313, 0.4865, 0.4552, 0.5, 0.375, 0.625, 0.3125, 0.625, 0.4552, 0.5, 0.625, 0.5, 0.625, 0.625, 0.375, 0.625, 0.4552, 0.0, 0.625, 0.0, 0.625, 0.125, 0.375, 0.125])
me_cube_001.update()
me_cube_007 = bpy.data.meshes.new('Cube.007')
me_cube_007.from_pydata([(-3.328, -0.2543, 0.3506), (-3.328, -0.2543, 0.8651), (-3.328, 0.2543, 0.3506), (-3.328, 0.2543, 0.8651), (1.246, -0.2543, -0.1857), (1.182, -0.2543, 0.2527), (1.246, 0.2543, -0.1857), (1.182, 0.2543, 0.2527), (-1.641, 0.2543, -0.1857), (-1.641, 0.2543, 0.2842), (-1.641, -0.2543, -0.1857), (-1.641, -0.2543, 0.2842), (-5.199, 0.2543, 0.513), (-5.199, -0.2543, 0.513), (-5.199, -0.2543, 1.037), (-5.199, 0.2543, 1.037), (-5.662, 0.2543, 0.3756), (-5.662, -0.2543, 0.3756), (-5.662, -0.2543, 0.9958), (-5.662, 0.2543, 0.9958)], [], [(1, 3, 15, 14), (8, 9, 7, 6), (6, 7, 5, 4), (10, 11, 1, 0), (8, 6, 4, 10), (9, 3, 1, 11), (7, 9, 11, 5), (2, 8, 10, 0), (4, 5, 11, 10), (2, 3, 9, 8), (13, 14, 18, 17), (2, 0, 13, 12), (3, 2, 12, 15), (0, 1, 14, 13), (17, 18, 19, 16), (14, 15, 19, 18), (12, 13, 17, 16), (15, 12, 16, 19)])
_uv = me_cube_007.uv_layers.new(name='UVMap')
_uv.uv.foreach_set('vector', [0.875, 0.75, 0.875, 0.5, 0.875, 0.5, 0.875, 0.75, 0.375, 0.375, 0.625, 0.375, 0.625, 0.5, 0.375, 0.5, 0.375, 0.5, 0.625, 0.5, 0.625, 0.75, 0.375, 0.75, 0.375, 0.875, 0.625, 0.875, 0.625, 1.0, 0.375, 1.0, 0.25, 0.5, 0.375, 0.5, 0.375, 0.75, 0.25, 0.75, 0.75, 0.5, 0.875, 0.5, 0.875, 0.75, 0.75, 0.75, 0.625, 0.5, 0.75, 0.5, 0.75, 0.75, 0.625, 0.75, 0.125, 0.5, 0.25, 0.5, 0.25, 0.75, 0.125, 0.75, 0.375, 0.75, 0.625, 0.75, 0.625, 0.875, 0.375, 0.875, 0.375, 0.25, 0.625, 0.25, 0.625, 0.375, 0.375, 0.375, 0.375, 1.0, 0.625, 1.0, 0.625, 1.0, 0.375, 1.0, 0.125, 0.5, 0.125, 0.75, 0.125, 0.75, 0.125, 0.5, 0.625, 0.25, 0.375, 0.25, 0.375, 0.25, 0.625, 0.25, 0.375, 1.0, 0.625, 1.0, 0.625, 1.0, 0.375, 1.0, 0.375, 0.0, 0.625, 0.0, 0.625, 0.25, 0.375, 0.25, 0.875, 0.75, 0.875, 0.5, 0.875, 0.5, 0.875, 0.75, 0.125, 0.5, 0.125, 0.75, 0.125, 0.75, 0.125, 0.5, 0.625, 0.25, 0.375, 0.25, 0.375, 0.25, 0.625, 0.25])
me_cube_007.update()
me_cube_008 = bpy.data.meshes.new('Cube.008')
me_cube_008.from_pydata([(-0.6016, -0.6016, -0.5125), (-0.3953, -0.3953, 0.787), (-0.6016, 0.6016, -0.5125), (-0.3953, 0.3953, 0.787), (0.6016, -0.6016, -0.5125), (0.3953, -0.3953, 0.787), (0.6016, 0.6016, -0.5125), (0.3953, 0.3953, 0.787)], [], [(0, 1, 3, 2), (2, 3, 7, 6), (6, 7, 5, 4), (4, 5, 1, 0), (2, 6, 4, 0), (7, 3, 1, 5)])
_uv = me_cube_008.uv_layers.new(name='UVMap')
_uv.uv.foreach_set('vector', [0.375, 0.0, 0.625, 0.0, 0.625, 0.25, 0.375, 0.25, 0.375, 0.25, 0.625, 0.25, 0.625, 0.5, 0.375, 0.5, 0.375, 0.5, 0.625, 0.5, 0.625, 0.75, 0.375, 0.75, 0.375, 0.75, 0.625, 0.75, 0.625, 1.0, 0.375, 1.0, 0.125, 0.5, 0.375, 0.5, 0.375, 0.75, 0.125, 0.75, 0.625, 0.5, 0.875, 0.5, 0.875, 0.75, 0.625, 0.75])
me_cube_008.update()
me_cube_009 = bpy.data.meshes.new('Cube.009')
me_cube_009.from_pydata([(-1.0, -1.0, -1.0), (-1.0, -1.0, 21.24), (-1.0, 1.0, -1.0), (-1.0, 1.0, 21.24), (1.0, -1.0, -1.0), (1.0, -1.0, 21.24), (1.0, 1.0, -1.0), (1.0, 1.0, 21.24), (-8.383, -0.6469, 17.82), (-8.383, -0.6469, 19.83), (-8.383, 0.6469, 17.82), (-8.383, 0.6469, 19.83), (2.11, -0.6469, 17.82), (2.11, -0.6469, 19.83), (2.11, 0.6469, 17.82), (2.11, 0.6469, 19.83), (-8.383, -0.6469, 17.82), (-8.383, -0.6469, 19.83), (2.11, -0.6469, 17.82), (2.11, -0.6469, 19.83), (-8.383, -0.6469, 17.82), (-8.383, -0.6469, 19.83), (-8.383, 0.6469, 17.82), (-8.383, 0.6469, 19.83), (2.11, -0.6469, 17.82), (2.11, -0.6469, 19.83), (2.11, 0.6469, 17.82), (2.11, 0.6469, 19.83), (-8.383, -0.6469, 17.82), (-8.383, -0.6469, 19.83), (2.11, -0.6469, 17.82), (2.11, -0.6469, 19.83), (-7.344, -0.5094, 15.48), (-7.344, -0.5094, 17.82), (-7.344, 0.3719, 15.48), (-7.344, 0.3719, 17.82), (-6.571, -0.5094, 15.48), (-6.571, -0.5094, 17.82), (-6.571, 0.3719, 15.48), (-6.571, 0.3719, 17.82), (-7.344, -0.5094, 15.48), (-7.344, -0.5094, 17.82), (-6.571, -0.5094, 15.48), (-6.571, -0.5094, 17.82)], [], [(0, 1, 3, 2), (2, 3, 7, 6), (6, 7, 5, 4), (4, 5, 1, 0), (2, 6, 4, 0), (7, 3, 1, 5), (8, 9, 11, 10), (10, 11, 15, 14), (14, 15, 13, 12), (12, 13, 9, 8), (10, 14, 12, 8), (15, 11, 9, 13), (18, 19, 17, 16), (20, 21, 23, 22), (22, 23, 27, 26), (26, 27, 25, 24), (22, 26, 24, 20), (27, 23, 21, 25), (30, 31, 29, 28), (32, 33, 35, 34), (34, 35, 39, 38), (38, 39, 37, 36), (34, 38, 36, 32), (39, 35, 33, 37), (42, 43, 41, 40)])
_uv = me_cube_009.uv_layers.new(name='UVMap')
_uv.uv.foreach_set('vector', [0.375, 0.0, 0.625, 0.0, 0.625, 0.25, 0.375, 0.25, 0.375, 0.25, 0.625, 0.25, 0.625, 0.5, 0.375, 0.5, 0.375, 0.5, 0.625, 0.5, 0.625, 0.75, 0.375, 0.75, 0.375, 0.75, 0.625, 0.75, 0.625, 1.0, 0.375, 1.0, 0.125, 0.5, 0.375, 0.5, 0.375, 0.75, 0.125, 0.75, 0.625, 0.5, 0.875, 0.5, 0.875, 0.75, 0.625, 0.75, 0.375, 0.0, 0.625, 0.0, 0.625, 0.25, 0.375, 0.25, 0.375, 0.25, 0.625, 0.25, 0.625, 0.5, 0.375, 0.5, 0.375, 0.5, 0.625, 0.5, 0.625, 0.75, 0.375, 0.75, 0.375, 0.75, 0.625, 0.75, 0.625, 1.0, 0.375, 1.0, 0.125, 0.5, 0.375, 0.5, 0.375, 0.75, 0.125, 0.75, 0.625, 0.5, 0.875, 0.5, 0.875, 0.75, 0.625, 0.75, 0.375, 0.75, 0.625, 0.75, 0.625, 1.0, 0.375, 1.0, 0.375, 0.0, 0.625, 0.0, 0.625, 0.25, 0.375, 0.25, 0.375, 0.25, 0.625, 0.25, 0.625, 0.5, 0.375, 0.5, 0.375, 0.5, 0.625, 0.5, 0.625, 0.75, 0.375, 0.75, 0.125, 0.5, 0.375, 0.5, 0.375, 0.75, 0.125, 0.75, 0.625, 0.5, 0.875, 0.5, 0.875, 0.75, 0.625, 0.75, 0.375, 0.75, 0.625, 0.75, 0.625, 1.0, 0.375, 1.0, 0.375, 0.0, 0.625, 0.0, 0.625, 0.25, 0.375, 0.25, 0.375, 0.25, 0.625, 0.25, 0.625, 0.5, 0.375, 0.5, 0.375, 0.5, 0.625, 0.5, 0.625, 0.75, 0.375, 0.75, 0.125, 0.5, 0.375, 0.5, 0.375, 0.75, 0.125, 0.75, 0.625, 0.5, 0.875, 0.5, 0.875, 0.75, 0.625, 0.75, 0.375, 0.75, 0.625, 0.75, 0.625, 1.0, 0.375, 1.0])
me_cube_009.update()
me_cube_010 = bpy.data.meshes.new('Cube.010')
me_cube_010.from_pydata([(-1.304, -1.486, -0.4242), (-1.533, -1.747, 4.455), (-1.304, 1.486, -0.4242), (-1.533, 1.747, 4.455), (1.304, -1.486, -0.4242), (1.533, -1.747, 4.455), (1.304, 1.486, -0.4242), (1.533, 1.747, 4.455), (-1.978, -2.253, 3.051), (-1.978, 2.253, 3.051), (1.978, 2.253, 3.051), (1.978, -2.253, 3.051), (-0.8042, 0.9861, -0.4242), (0.8042, 0.9861, -0.4242), (0.8042, -0.9861, -0.4242), (-0.8042, -0.9861, -0.4242), (-1.374, -2.146, 2.563), (-0.8899, -1.594, 0.06408), (0.8899, -1.594, 0.06408), (1.374, -2.146, 2.563), (1.399, 1.083, 0.06671), (1.882, 1.633, 2.56), (1.882, -1.633, 2.56), (1.399, -1.083, 0.06671), (-0.8899, 1.594, 0.06408), (-1.374, 2.146, 2.563), (1.374, 2.146, 2.563), (0.8899, 1.594, 0.06408), (-1.399, -1.083, 0.06671), (-1.882, -1.633, 2.56), (-1.882, 1.633, 2.56), (-1.399, 1.083, 0.06671), (0.8042, 0.9861, 0.02247), (-0.8042, 0.9861, 0.02247), (-0.8042, -0.9861, 0.02247), (0.8042, -0.9861, 0.02247), (-1.374, -1.709, 2.659), (-0.8899, -1.158, 0.1604), (1.374, -1.709, 2.659), (0.8899, -1.158, 0.1604), (1.444, 1.633, 2.645), (0.9608, 1.083, 0.1517), (0.9608, -1.083, 0.1517), (1.444, -1.633, 2.645), (-1.374, 1.709, 2.659), (-0.8899, 1.158, 0.1604), (0.8899, 1.158, 0.1604), (1.374, 1.709, 2.659), (-1.444, -1.633, 2.645), (-0.9608, -1.083, 0.1517), (-0.9608, 1.083, 0.1517), (-1.444, 1.633, 2.645)], [], [(8, 1, 3, 9), (9, 3, 7, 10), (10, 7, 5, 11), (15, 12, 33, 34), (7, 3, 1, 5), (16, 17, 37, 36), (1, 8, 11, 5), (12, 13, 32, 33), (30, 31, 50, 51), (26, 27, 46, 47), (2, 6, 13, 12), (6, 4, 14, 13), (4, 0, 15, 14), (0, 2, 12, 15), (8, 0, 17, 16), (0, 4, 18, 17), (4, 11, 19, 18), (11, 8, 16, 19), (6, 10, 21, 20), (10, 11, 22, 21), (11, 4, 23, 22), (4, 6, 20, 23), (2, 9, 25, 24), (9, 10, 26, 25), (10, 6, 27, 26), (6, 2, 24, 27), (0, 8, 29, 28), (8, 9, 30, 29), (9, 2, 31, 30), (2, 0, 28, 31), (20, 21, 40, 41), (19, 16, 36, 38), (24, 25, 44, 45), (13, 14, 35, 32), (23, 20, 41, 42), (28, 29, 48, 49), (17, 18, 39, 37), (27, 24, 45, 46), (14, 15, 34, 35), (21, 22, 43, 40), (31, 28, 49, 50), (18, 19, 38, 39), (25, 26, 47, 44), (22, 23, 42, 43), (29, 30, 51, 48)])
_uv = me_cube_010.uv_layers.new(name='UVMap')
_uv.uv.foreach_set('vector', [0.5531, 0.0, 0.625, 0.0, 0.625, 0.25, 0.5531, 0.25, 0.5531, 0.25, 0.625, 0.25, 0.625, 0.5, 0.5531, 0.5, 0.5531, 0.5, 0.625, 0.5, 0.625, 0.75, 0.5531, 0.75, 0.1729, 0.7079, 0.1729, 0.5421, 0.1729, 0.5421, 0.1729, 0.7079, 0.625, 0.5, 0.875, 0.5, 0.875, 0.75, 0.625, 0.75, 0.58, 0.75, 0.2298, 0.75, 0.2298, 0.75, 0.58, 0.75, 0.875, 0.75, 0.6592, 0.75, 0.5531, 0.75, 0.625, 0.75, 0.1729, 0.5421, 0.3271, 0.5421, 0.3271, 0.5421, 0.1729, 0.5421, 0.5279, 0.2193, 0.4002, 0.2117, 0.4002, 0.2117, 0.5279, 0.2193, 0.528, 0.4653, 0.4, 0.4563, 0.4, 0.4563, 0.528, 0.4653, 0.125, 0.5, 0.375, 0.5, 0.3271, 0.5421, 0.1729, 0.5421, 0.375, 0.5, 0.375, 0.75, 0.3271, 0.7079, 0.3271, 0.5421, 0.375, 0.75, 0.125, 0.75, 0.1729, 0.7079, 0.3271, 0.7079, 0.125, 0.75, 0.125, 0.5, 0.1729, 0.5421, 0.1729, 0.7079, 0.6592, 0.75, 0.125, 0.75, 0.2298, 0.75, 0.58, 0.75, 0.125, 0.75, 0.375, 0.75, 0.3703, 0.75, 0.2298, 0.75, 0.375, 0.75, 0.5531, 0.75, 0.5322, 0.75, 0.3703, 0.75, 0.5531, 0.75, 0.6592, 0.75, 0.58, 0.75, 0.5322, 0.75, 0.375, 0.5, 0.5531, 0.5, 0.5279, 0.5307, 0.4002, 0.5383, 0.5531, 0.5, 0.5531, 0.75, 0.5279, 0.7193, 0.5279, 0.5307, 0.5531, 0.75, 0.375, 0.75, 0.4002, 0.7117, 0.5279, 0.7193, 0.375, 0.75, 0.375, 0.5, 0.4002, 0.5383, 0.4002, 0.7117, 0.375, 0.25, 0.5531, 0.25, 0.528, 0.2847, 0.4, 0.2937, 0.5531, 0.25, 0.5531, 0.5, 0.528, 0.4653, 0.528, 0.2847, 0.5531, 0.5, 0.375, 0.5, 0.4, 0.4563, 0.528, 0.4653, 0.375, 0.5, 0.375, 0.25, 0.4, 0.2937, 0.4, 0.4563, 0.375, 0.0, 0.5531, 0.0, 0.5279, 0.03066, 0.4002, 0.03827, 0.5531, 0.0, 0.5531, 0.25, 0.5279, 0.2193, 0.5279, 0.03066, 0.5531, 0.25, 0.375, 0.25, 0.4002, 0.2117, 0.5279, 0.2193, 0.375, 0.25, 0.375, 0.0, 0.4002, 0.03827, 0.4002, 0.2117, 0.4002, 0.5383, 0.5279, 0.5307, 0.5279, 0.5307, 0.4002, 0.5383, 0.5322, 0.75, 0.58, 0.75, 0.58, 0.75, 0.5322, 0.75, 0.4, 0.2937, 0.528, 0.2847, 0.528, 0.2847, 0.4, 0.2937, 0.3271, 0.5421, 0.3271, 0.7079, 0.3271, 0.7079, 0.3271, 0.5421, 0.4002, 0.7117, 0.4002, 0.5383, 0.4002, 0.5383, 0.4002, 0.7117, 0.4002, 0.03827, 0.5279, 0.03066, 0.5279, 0.03066, 0.4002, 0.03827, 0.2298, 0.75, 0.3703, 0.75, 0.3703, 0.75, 0.2298, 0.75, 0.4, 0.4563, 0.4, 0.2937, 0.4, 0.2937, 0.4, 0.4563, 0.3271, 0.7079, 0.1729, 0.7079, 0.1729, 0.7079, 0.3271, 0.7079, 0.5279, 0.5307, 0.5279, 0.7193, 0.5279, 0.7193, 0.5279, 0.5307, 0.4002, 0.2117, 0.4002, 0.03827, 0.4002, 0.03827, 0.4002, 0.2117, 0.3703, 0.75, 0.5322, 0.75, 0.5322, 0.75, 0.3703, 0.75, 0.528, 0.2847, 0.528, 0.4653, 0.528, 0.4653, 0.528, 0.2847, 0.5279, 0.7193, 0.4002, 0.7117, 0.4002, 0.7117, 0.5279, 0.7193, 0.5279, 0.03066, 0.5279, 0.2193, 0.5279, 0.2193, 0.5279, 0.03066])
me_cube_010.update()
me_cube_011 = bpy.data.meshes.new('Cube.011')
me_cube_011.from_pydata([(0.8042, 0.9861, 0.02247), (-0.8042, 0.9861, 0.02247), (-0.8042, -0.9861, 0.02247), (0.8042, -0.9861, 0.02247), (-1.374, -1.709, 2.659), (-0.8899, -1.158, 0.1604), (1.374, -1.709, 2.659), (0.8899, -1.158, 0.1604), (1.444, 1.633, 2.645), (0.9608, 1.083, 0.1517), (0.9608, -1.083, 0.1517), (1.444, -1.633, 2.645), (-1.374, 1.709, 2.659), (-0.8899, 1.158, 0.1604), (0.8899, 1.158, 0.1604), (1.374, 1.709, 2.659), (-1.444, -1.633, 2.645), (-0.9608, -1.083, 0.1517), (-0.9608, 1.083, 0.1517), (-1.444, 1.633, 2.645)], [], [(1, 0, 3, 2), (4, 5, 7, 6), (9, 8, 11, 10), (13, 12, 15, 14), (17, 16, 19, 18)])
_uv = me_cube_011.uv_layers.new(name='UVMap')
_uv.uv.foreach_set('vector', [0.1729, 0.5421, 0.3271, 0.5421, 0.3271, 0.7079, 0.1729, 0.7079, 0.58, 0.75, 0.2298, 0.75, 0.3703, 0.75, 0.5322, 0.75, 0.4002, 0.5383, 0.5279, 0.5307, 0.5279, 0.7193, 0.4002, 0.7117, 0.4, 0.2937, 0.528, 0.2847, 0.528, 0.4653, 0.4, 0.4563, 0.4002, 0.03827, 0.5279, 0.03066, 0.5279, 0.2193, 0.4002, 0.2117])
me_cube_011.update()
me_cube_016 = bpy.data.meshes.new('Cube.016')
me_cube_016.from_pydata([(-1.0, -1.0, 0.005395), (1.0, 1.0, 0.005395), (1.0, 1.0, 0.3557), (1.0, -0.4824, 0.005395), (0.5034, -1.0, 0.005395), (0.121, 1.0, 1.594), (-1.0, 0.03958, 0.005395), (0.004794, 1.0, 0.005395), (0.2832, -1.0, 1.318), (0.3947, -0.833, 1.608), (-0.2338, 1.0, 1.533), (-0.6168, 1.0, 0.5562), (-1.0, 0.1267, 0.08617), (-0.6049, -0.4738, 1.443), (-1.0, -1.0, 0.2905), (-0.7144, -1.0, 0.6816), (-0.9785, -0.851, 0.709), (-1.0, -0.859, 0.6588), (1.0, -0.2627, 1.262), (1.0, 0.5923, 1.137), (0.4744, 0.7113, 1.65), (0.6504, -0.5579, 1.657)], [], [(19, 2, 5, 20), (7, 1, 3, 4, 0, 6), (18, 19, 20, 21), (11, 10, 5, 2, 1, 7), (17, 14, 15, 16), (6, 12, 11, 7), (20, 5, 10, 13, 9, 21), (10, 11, 12, 17, 16, 13), (8, 9, 13, 16, 15), (4, 8, 15, 14, 0), (0, 14, 17, 12, 6), (1, 2, 19, 18, 3), (4, 3, 18, 21, 9, 8)])
_uv = me_cube_016.uv_layers.new(name='UVMap')
_uv.uv.foreach_set('vector', [0.5165, 0.551, 0.4188, 0.5, 0.5736, 0.3901, 0.5805, 0.4704, 0.2506, 0.5, 0.375, 0.5, 0.375, 0.6853, 0.3129, 0.75, 0.125, 0.75, 0.125, 0.6201, 0.532, 0.6578, 0.5165, 0.551, 0.5805, 0.4704, 0.5814, 0.7384, 0.4439, 0.2979, 0.566, 0.3458, 0.5736, 0.3901, 0.4188, 0.5, 0.375, 0.5, 0.375, 0.3756, 0.4536, 0.02376, 0.4106, 1.0, 0.4595, 0.1869, 0.463, 0.0307, 0.125, 0.6201, 0.1578, 0.5865, 0.3964, 0.3453, 0.2506, 0.5, 0.5805, 0.4704, 0.5736, 0.3901, 0.566, 0.3458, 0.5547, 0.2879, 0.5753, 0.8048, 0.5814, 0.7384, 0.566, 0.3458, 0.4439, 0.2979, 0.1578, 0.5865, 0.4536, 0.02376, 0.463, 0.0307, 0.5547, 0.2879, 0.539, 0.8396, 0.5753, 0.8048, 0.5547, 0.2879, 0.463, 0.0307, 0.4595, 0.1869, 0.375, 0.8121, 0.539, 0.8396, 0.4595, 0.9643, 0.4106, 1.0, 0.375, 1.0, 0.375, 0.0, 0.4106, 0.0, 0.4567, 0.01763, 0.3851, 0.1408, 0.375, 0.1299, 0.375, 0.5, 0.4188, 0.5, 0.5165, 0.551, 0.532, 0.6578, 0.375, 0.6853, 0.375, 0.8121, 0.375, 0.6853, 0.532, 0.6578, 0.5814, 0.7384, 0.5753, 0.8048, 0.539, 0.8396])
me_cube_016.update()
me_cube_017 = bpy.data.meshes.new('Cube.017')
me_cube_017.from_pydata([(-1.0, 1.0, 0.005395), (-1.0, 0.4202, 1.114), (-1.0, 0.08857, 1.065), (-0.6373, 0.2165, 1.105), (0.1516, 1.0, 0.7864), (-0.2043, 0.1502, 1.051), (-1.0, 1.0, 0.1624), (-1.0, 0.7509, 1.034), (-0.4967, 1.0, 0.8915), (-1.0, -0.7358, 0.005395), (-0.2279, -1.0, 0.005395), (-1.0, -0.2473, 0.9093), (1.0, 0.3089, 0.005395), (0.4691, -1.0, 0.005395), (0.3725, -0.2751, 0.8229), (0.2601, -0.8717, 0.5516), (0.3072, -1.0, 0.3442), (0.4962, 1.0, 0.005395), (1.0, 0.4115, 0.005395), (0.2342, 1.0, 0.7469), (0.7929, 0.4316, 0.543), (1.0, 0.3849, 0.06993)], [], [(2, 3, 1), (20, 14, 15, 16, 13, 12, 21), (7, 1, 3, 5, 4, 8), (8, 6, 7), (9, 11, 2, 1, 7, 6, 0), (20, 21, 18, 17, 19), (13, 16, 10), (11, 9, 10, 16, 15), (5, 3, 2, 11, 15, 14), (18, 21, 12), (5, 14, 20, 19, 4), (0, 6, 8, 4, 19, 17), (0, 17, 18, 12, 13, 10, 9)])
_uv = me_cube_017.uv_layers.new(name='UVMap')
_uv.uv.foreach_set('vector', [0.5075, 0.1361, 0.5125, 0.2746, 0.5136, 0.1775, 0.4422, 0.5301, 0.4772, 0.5355, 0.4433, 0.4886, 0.3738, 0.7931, 0.375, 0.8164, 0.375, 0.5864, 0.3831, 0.5769, 0.5036, 0.2189, 0.5136, 0.1775, 0.5125, 0.2746, 0.5057, 0.3684, 0.4726, 0.3939, 0.4858, 0.3129, 0.4858, 0.3129, 0.3946, 0.25, 0.5036, 0.2189, 0.375, 0.03302, 0.488, 0.09409, 0.5075, 0.1361, 0.5136, 0.1775, 0.5036, 0.2189, 0.3946, 0.25, 0.375, 0.25, 0.4422, 0.5301, 0.3831, 0.5769, 0.375, 0.5736, 0.312, 0.5, 0.4677, 0.4043, 0.375, 0.8164, 0.4173, 0.8366, 0.375, 0.9035, 0.488, 0.09409, 0.375, 0.03302, 0.2215, 0.75, 0.3738, 0.7931, 0.4433, 0.6881, 0.5057, 0.3684, 0.5125, 0.2746, 0.5075, 0.1361, 0.488, 0.09409, 0.4433, 0.4886, 0.4772, 0.5355, 0.375, 0.5736, 0.3831, 0.5769, 0.375, 0.5864, 0.5057, 0.3684, 0.4772, 0.5355, 0.4422, 0.5301, 0.4677, 0.4043, 0.4726, 0.3939, 0.375, 0.25, 0.3946, 0.25, 0.4858, 0.3129, 0.4726, 0.3939, 0.4677, 0.4043, 0.375, 0.437, 0.125, 0.5, 0.312, 0.5, 0.375, 0.5736, 0.375, 0.5864, 0.3086, 0.75, 0.2215, 0.75, 0.125, 0.717])
me_cube_017.update()
me_cube_018 = bpy.data.meshes.new('Cube.018')
me_cube_018.from_pydata([(-1.0, 0.5554, 0.005395), (-0.2044, 1.0, 0.005395), (1.0, 0.483, 0.005395), (0.5463, 1.0, 0.005395), (1.0, 0.483, 0.7548), (0.5463, 1.0, 0.2696), (-1.0, -0.1129, 0.005395), (-0.5947, -1.0, 0.005395), (-1.0, 0.008575, 0.3498), (1.0, -0.009591, 1.065), (-0.7353, -0.4386, 0.7245), (-0.5088, -1.0, 0.5388), (0.9092, -1.0, 0.005395), (1.0, -0.8998, 0.005395), (1.0, -0.09512, 1.033), (0.4591, -1.0, 0.6394)], [], [(3, 5, 4, 2), (6, 8, 0), (1, 5, 3), (10, 8, 6, 7, 11), (14, 9, 10, 11, 15), (0, 8, 10, 9, 4, 5, 1), (12, 13, 14, 15), (12, 15, 11, 7), (2, 4, 9, 14, 13), (1, 3, 2, 13, 12, 7, 6, 0)])
_uv = me_cube_018.uv_layers.new(name='UVMap')
_uv.uv.foreach_set('vector', [0.375, 0.4433, 0.408, 0.4433, 0.4687, 0.5646, 0.375, 0.5646, 0.375, 0.1109, 0.418, 0.1261, 0.375, 0.1944, 0.375, 0.3494, 0.408, 0.4433, 0.375, 0.4433, 0.4649, 0.149, 0.418, 0.1261, 0.375, 0.1109, 0.1757, 0.75, 0.3498, 0.8467, 0.5035, 0.6369, 0.5074, 0.6262, 0.4649, 0.149, 0.3498, 0.8467, 0.4213, 0.7847, 0.375, 0.1944, 0.418, 0.1261, 0.4649, 0.149, 0.5074, 0.6262, 0.4687, 0.5646, 0.408, 0.4433, 0.375, 0.3494, 0.375, 0.7614, 0.375, 0.7375, 0.5035, 0.6369, 0.4543, 0.8176, 0.375, 0.7614, 0.4543, 0.8176, 0.4417, 0.9386, 0.375, 0.9493, 0.375, 0.5646, 0.4687, 0.5646, 0.5074, 0.6262, 0.5035, 0.6369, 0.375, 0.7375, 0.2244, 0.5, 0.3183, 0.5, 0.375, 0.5646, 0.375, 0.7375, 0.3636, 0.75, 0.1757, 0.75, 0.125, 0.6391, 0.125, 0.5556])
me_cube_018.update()
me_cube_019 = bpy.data.meshes.new('Cube.019')
me_cube_019.from_pydata([(1.0, -1.0, 0.005395), (1.0, -0.3969, 0.005395), (1.0, -0.3969, 0.5341), (0.05941, 0.0558, 0.9739), (-1.0, -0.7182, 0.005395), (-0.8526, -1.0, 0.005395), (-0.6917, -1.0, 0.5612), (-1.0, -0.5045, 0.3918), (1.0, -1.0, 0.1567), (0.09219, -0.3227, 0.9919), (1.0, -0.4271, 0.5369), (-0.3691, -1.0, 0.7384), (-0.3388, 0.2475, 0.005395), (-1.0, 0.02583, 0.3918), (-0.3784, 0.2665, 0.7334), (-1.0, 0.008119, 0.005395)], [], [(10, 2, 3, 9), (13, 14, 12, 15), (12, 14, 3, 2, 1), (10, 9, 11, 8), (12, 1, 0, 5, 4, 15), (5, 6, 7, 4), (1, 2, 10, 8, 0), (0, 8, 11, 6, 5), (4, 7, 13, 15), (3, 14, 13, 7, 6, 11, 9)])
_uv = me_cube_019.uv_layers.new(name='UVMap')
_uv.uv.foreach_set('vector', [0.4414, 0.6784, 0.4411, 0.6746, 0.4961, 0.4494, 0.4983, 0.5952, 0.4233, 0.1282, 0.466, 0.3446, 0.2076, 0.5941, 0.375, 0.126, 0.375, 0.354, 0.466, 0.3446, 0.4961, 0.4494, 0.4411, 0.6746, 0.375, 0.6746, 0.4414, 0.6784, 0.4983, 0.5952, 0.4666, 0.2366, 0.3939, 0.75, 0.2076, 0.5941, 0.375, 0.6746, 0.375, 0.75, 0.1434, 0.75, 0.125, 0.7148, 0.125, 0.624, 0.375, 0.9816, 0.4445, 0.9615, 0.4233, 0.06194, 0.375, 0.03522, 0.375, 0.6746, 0.4411, 0.6746, 0.4414, 0.6784, 0.3939, 0.75, 0.375, 0.75, 0.375, 0.75, 0.3939, 0.75, 0.4666, 0.9211, 0.4445, 0.9615, 0.375, 0.9816, 0.375, 0.03522, 0.4233, 0.06194, 0.4233, 0.1282, 0.375, 0.126, 0.4961, 0.4494, 0.466, 0.3446, 0.4233, 0.1282, 0.4233, 0.06194, 0.4445, 0.1156, 0.4666, 0.2366, 0.4983, 0.443])
me_cube_019.update()
me_cube_020 = bpy.data.meshes.new('Cube.020')
me_cube_020.from_pydata([(-1.0, 1.0, 0.005395), (-1.0, 0.4202, 1.114), (-1.0, 0.08857, 1.065), (-0.6373, 0.2165, 1.105), (0.1516, 1.0, 0.7864), (-0.2043, 0.1502, 1.051), (-1.0, 1.0, 0.1624), (-1.0, 0.7509, 1.034), (-0.4967, 1.0, 0.8915), (-1.0, -0.7358, 0.005395), (-0.2279, -1.0, 0.005395), (-1.0, -0.2473, 0.9093), (1.0, 0.3089, 0.005395), (0.4691, -1.0, 0.005395), (0.3725, -0.2751, 0.8229), (0.2601, -0.8717, 0.5516), (0.3072, -1.0, 0.3442), (0.4962, 1.0, 0.005395), (1.0, 0.4115, 0.005395), (0.2342, 1.0, 0.7469), (0.7929, 0.4316, 0.543), (1.0, 0.3849, 0.06993)], [], [(2, 3, 1), (20, 14, 15, 16, 13, 12, 21), (7, 1, 3, 5, 4, 8), (8, 6, 7), (9, 11, 2, 1, 7, 6, 0), (20, 21, 18, 17, 19), (13, 16, 10), (11, 9, 10, 16, 15), (5, 3, 2, 11, 15, 14), (18, 21, 12), (5, 14, 20, 19, 4), (0, 6, 8, 4, 19, 17), (0, 17, 18, 12, 13, 10, 9)])
_uv = me_cube_020.uv_layers.new(name='UVMap')
_uv.uv.foreach_set('vector', [0.5075, 0.1361, 0.5125, 0.2746, 0.5136, 0.1775, 0.4422, 0.5301, 0.4772, 0.5355, 0.4433, 0.4886, 0.3738, 0.7931, 0.375, 0.8164, 0.375, 0.5864, 0.3831, 0.5769, 0.5036, 0.2189, 0.5136, 0.1775, 0.5125, 0.2746, 0.5057, 0.3684, 0.4726, 0.3939, 0.4858, 0.3129, 0.4858, 0.3129, 0.3946, 0.25, 0.5036, 0.2189, 0.375, 0.03302, 0.488, 0.09409, 0.5075, 0.1361, 0.5136, 0.1775, 0.5036, 0.2189, 0.3946, 0.25, 0.375, 0.25, 0.4422, 0.5301, 0.3831, 0.5769, 0.375, 0.5736, 0.312, 0.5, 0.4677, 0.4043, 0.375, 0.8164, 0.4173, 0.8366, 0.375, 0.9035, 0.488, 0.09409, 0.375, 0.03302, 0.2215, 0.75, 0.3738, 0.7931, 0.4433, 0.6881, 0.5057, 0.3684, 0.5125, 0.2746, 0.5075, 0.1361, 0.488, 0.09409, 0.4433, 0.4886, 0.4772, 0.5355, 0.375, 0.5736, 0.3831, 0.5769, 0.375, 0.5864, 0.5057, 0.3684, 0.4772, 0.5355, 0.4422, 0.5301, 0.4677, 0.4043, 0.4726, 0.3939, 0.375, 0.25, 0.3946, 0.25, 0.4858, 0.3129, 0.4726, 0.3939, 0.4677, 0.4043, 0.375, 0.437, 0.125, 0.5, 0.312, 0.5, 0.375, 0.5736, 0.375, 0.5864, 0.3086, 0.75, 0.2215, 0.75, 0.125, 0.717])
me_cube_020.update()
me_cube_021 = bpy.data.meshes.new('Cube.021')
me_cube_021.from_pydata([(-1.0, 0.5554, 0.005395), (-0.2044, 1.0, 0.005395), (1.0, 0.483, 0.005395), (0.5463, 1.0, 0.005395), (1.0, 0.483, 0.7548), (0.5463, 1.0, 0.2696), (-1.0, -0.1129, 0.005395), (-0.5947, -1.0, 0.005395), (-1.0, 0.008575, 0.3498), (1.0, -0.009591, 1.065), (-0.7353, -0.4386, 0.7245), (-0.5088, -1.0, 0.5388), (0.9092, -1.0, 0.005395), (1.0, -0.8998, 0.005395), (1.0, -0.09512, 1.033), (0.4591, -1.0, 0.6394)], [], [(3, 5, 4, 2), (6, 8, 0), (1, 5, 3), (10, 8, 6, 7, 11), (14, 9, 10, 11, 15), (0, 8, 10, 9, 4, 5, 1), (12, 13, 14, 15), (12, 15, 11, 7), (2, 4, 9, 14, 13), (1, 3, 2, 13, 12, 7, 6, 0)])
_uv = me_cube_021.uv_layers.new(name='UVMap')
_uv.uv.foreach_set('vector', [0.375, 0.4433, 0.408, 0.4433, 0.4687, 0.5646, 0.375, 0.5646, 0.375, 0.1109, 0.418, 0.1261, 0.375, 0.1944, 0.375, 0.3494, 0.408, 0.4433, 0.375, 0.4433, 0.4649, 0.149, 0.418, 0.1261, 0.375, 0.1109, 0.1757, 0.75, 0.3498, 0.8467, 0.5035, 0.6369, 0.5074, 0.6262, 0.4649, 0.149, 0.3498, 0.8467, 0.4213, 0.7847, 0.375, 0.1944, 0.418, 0.1261, 0.4649, 0.149, 0.5074, 0.6262, 0.4687, 0.5646, 0.408, 0.4433, 0.375, 0.3494, 0.375, 0.7614, 0.375, 0.7375, 0.5035, 0.6369, 0.4543, 0.8176, 0.375, 0.7614, 0.4543, 0.8176, 0.4417, 0.9386, 0.375, 0.9493, 0.375, 0.5646, 0.4687, 0.5646, 0.5074, 0.6262, 0.5035, 0.6369, 0.375, 0.7375, 0.2244, 0.5, 0.3183, 0.5, 0.375, 0.5646, 0.375, 0.7375, 0.3636, 0.75, 0.1757, 0.75, 0.125, 0.6391, 0.125, 0.5556])
me_cube_021.update()
me_cube_022 = bpy.data.meshes.new('Cube.022')
me_cube_022.from_pydata([(1.0, -1.0, 0.005395), (1.0, -0.3969, 0.005395), (1.0, -0.3969, 0.5341), (0.05941, 0.0558, 0.9739), (-1.0, -0.7182, 0.005395), (-0.8526, -1.0, 0.005395), (-0.6917, -1.0, 0.5612), (-1.0, -0.5045, 0.3918), (1.0, -1.0, 0.1567), (0.09219, -0.3227, 0.9919), (1.0, -0.4271, 0.5369), (-0.3691, -1.0, 0.7384), (-0.3388, 0.2475, 0.005395), (-1.0, 0.02583, 0.3918), (-0.3784, 0.2665, 0.7334), (-1.0, 0.008119, 0.005395)], [], [(10, 2, 3, 9), (13, 14, 12, 15), (12, 14, 3, 2, 1), (10, 9, 11, 8), (12, 1, 0, 5, 4, 15), (5, 6, 7, 4), (1, 2, 10, 8, 0), (0, 8, 11, 6, 5), (4, 7, 13, 15), (3, 14, 13, 7, 6, 11, 9)])
_uv = me_cube_022.uv_layers.new(name='UVMap')
_uv.uv.foreach_set('vector', [0.4414, 0.6784, 0.4411, 0.6746, 0.4961, 0.4494, 0.4983, 0.5952, 0.4233, 0.1282, 0.466, 0.3446, 0.2076, 0.5941, 0.375, 0.126, 0.375, 0.354, 0.466, 0.3446, 0.4961, 0.4494, 0.4411, 0.6746, 0.375, 0.6746, 0.4414, 0.6784, 0.4983, 0.5952, 0.4666, 0.2366, 0.3939, 0.75, 0.2076, 0.5941, 0.375, 0.6746, 0.375, 0.75, 0.1434, 0.75, 0.125, 0.7148, 0.125, 0.624, 0.375, 0.9816, 0.4445, 0.9615, 0.4233, 0.06194, 0.375, 0.03522, 0.375, 0.6746, 0.4411, 0.6746, 0.4414, 0.6784, 0.3939, 0.75, 0.375, 0.75, 0.375, 0.75, 0.3939, 0.75, 0.4666, 0.9211, 0.4445, 0.9615, 0.375, 0.9816, 0.375, 0.03522, 0.4233, 0.06194, 0.4233, 0.1282, 0.375, 0.126, 0.4961, 0.4494, 0.466, 0.3446, 0.4233, 0.1282, 0.4233, 0.06194, 0.4445, 0.1156, 0.4666, 0.2366, 0.4983, 0.443])
me_cube_022.update()
me_cube_023 = bpy.data.meshes.new('Cube.023')
me_cube_023.from_pydata([(-1.0, -1.0, 0.005395), (1.0, 1.0, 0.005395), (1.0, 1.0, 0.3557), (1.0, -0.4824, 0.005395), (0.5034, -1.0, 0.005395), (0.121, 1.0, 1.594), (-1.0, 0.03958, 0.005395), (0.004794, 1.0, 0.005395), (0.2832, -1.0, 1.318), (0.3947, -0.833, 1.608), (-0.2338, 1.0, 1.533), (-0.6168, 1.0, 0.5562), (-1.0, 0.1267, 0.08617), (-0.6049, -0.4738, 1.443), (-1.0, -1.0, 0.2905), (-0.7144, -1.0, 0.6816), (-0.9785, -0.851, 0.709), (-1.0, -0.859, 0.6588), (1.0, -0.2627, 1.262), (1.0, 0.5923, 1.137), (0.4744, 0.7113, 1.65), (0.6504, -0.5579, 1.657)], [], [(19, 2, 5, 20), (7, 1, 3, 4, 0, 6), (18, 19, 20, 21), (11, 10, 5, 2, 1, 7), (17, 14, 15, 16), (6, 12, 11, 7), (20, 5, 10, 13, 9, 21), (10, 11, 12, 17, 16, 13), (8, 9, 13, 16, 15), (4, 8, 15, 14, 0), (0, 14, 17, 12, 6), (1, 2, 19, 18, 3), (4, 3, 18, 21, 9, 8)])
_uv = me_cube_023.uv_layers.new(name='UVMap')
_uv.uv.foreach_set('vector', [0.5165, 0.551, 0.4188, 0.5, 0.5736, 0.3901, 0.5805, 0.4704, 0.2506, 0.5, 0.375, 0.5, 0.375, 0.6853, 0.3129, 0.75, 0.125, 0.75, 0.125, 0.6201, 0.532, 0.6578, 0.5165, 0.551, 0.5805, 0.4704, 0.5814, 0.7384, 0.4439, 0.2979, 0.566, 0.3458, 0.5736, 0.3901, 0.4188, 0.5, 0.375, 0.5, 0.375, 0.3756, 0.4536, 0.02376, 0.4106, 1.0, 0.4595, 0.1869, 0.463, 0.0307, 0.125, 0.6201, 0.1578, 0.5865, 0.3964, 0.3453, 0.2506, 0.5, 0.5805, 0.4704, 0.5736, 0.3901, 0.566, 0.3458, 0.5547, 0.2879, 0.5753, 0.8048, 0.5814, 0.7384, 0.566, 0.3458, 0.4439, 0.2979, 0.1578, 0.5865, 0.4536, 0.02376, 0.463, 0.0307, 0.5547, 0.2879, 0.539, 0.8396, 0.5753, 0.8048, 0.5547, 0.2879, 0.463, 0.0307, 0.4595, 0.1869, 0.375, 0.8121, 0.539, 0.8396, 0.4595, 0.9643, 0.4106, 1.0, 0.375, 1.0, 0.375, 0.0, 0.4106, 0.0, 0.4567, 0.01763, 0.3851, 0.1408, 0.375, 0.1299, 0.375, 0.5, 0.4188, 0.5, 0.5165, 0.551, 0.532, 0.6578, 0.375, 0.6853, 0.375, 0.8121, 0.375, 0.6853, 0.532, 0.6578, 0.5814, 0.7384, 0.5753, 0.8048, 0.539, 0.8396])
me_cube_023.update()
me_cube_024 = bpy.data.meshes.new('Cube.024')
me_cube_024.from_pydata([(-1.0, 1.0, 0.005395), (-1.0, 0.4202, 1.114), (-1.0, 0.08857, 1.065), (-0.6373, 0.2165, 1.105), (0.1516, 1.0, 0.7864), (-0.2043, 0.1502, 1.051), (-1.0, 1.0, 0.1624), (-1.0, 0.7509, 1.034), (-0.4967, 1.0, 0.8915), (-1.0, -0.7358, 0.005395), (-0.2279, -1.0, 0.005395), (-1.0, -0.2473, 0.9093), (1.0, 0.3089, 0.005395), (0.4691, -1.0, 0.005395), (0.3725, -0.2751, 0.8229), (0.2601, -0.8717, 0.5516), (0.3072, -1.0, 0.3442), (0.4962, 1.0, 0.005395), (1.0, 0.4115, 0.005395), (0.2342, 1.0, 0.7469), (0.7929, 0.4316, 0.543), (1.0, 0.3849, 0.06993)], [], [(2, 3, 1), (20, 14, 15, 16, 13, 12, 21), (7, 1, 3, 5, 4, 8), (8, 6, 7), (9, 11, 2, 1, 7, 6, 0), (20, 21, 18, 17, 19), (13, 16, 10), (11, 9, 10, 16, 15), (5, 3, 2, 11, 15, 14), (18, 21, 12), (5, 14, 20, 19, 4), (0, 6, 8, 4, 19, 17), (0, 17, 18, 12, 13, 10, 9)])
_uv = me_cube_024.uv_layers.new(name='UVMap')
_uv.uv.foreach_set('vector', [0.5075, 0.1361, 0.5125, 0.2746, 0.5136, 0.1775, 0.4422, 0.5301, 0.4772, 0.5355, 0.4433, 0.4886, 0.3738, 0.7931, 0.375, 0.8164, 0.375, 0.5864, 0.3831, 0.5769, 0.5036, 0.2189, 0.5136, 0.1775, 0.5125, 0.2746, 0.5057, 0.3684, 0.4726, 0.3939, 0.4858, 0.3129, 0.4858, 0.3129, 0.3946, 0.25, 0.5036, 0.2189, 0.375, 0.03302, 0.488, 0.09409, 0.5075, 0.1361, 0.5136, 0.1775, 0.5036, 0.2189, 0.3946, 0.25, 0.375, 0.25, 0.4422, 0.5301, 0.3831, 0.5769, 0.375, 0.5736, 0.312, 0.5, 0.4677, 0.4043, 0.375, 0.8164, 0.4173, 0.8366, 0.375, 0.9035, 0.488, 0.09409, 0.375, 0.03302, 0.2215, 0.75, 0.3738, 0.7931, 0.4433, 0.6881, 0.5057, 0.3684, 0.5125, 0.2746, 0.5075, 0.1361, 0.488, 0.09409, 0.4433, 0.4886, 0.4772, 0.5355, 0.375, 0.5736, 0.3831, 0.5769, 0.375, 0.5864, 0.5057, 0.3684, 0.4772, 0.5355, 0.4422, 0.5301, 0.4677, 0.4043, 0.4726, 0.3939, 0.375, 0.25, 0.3946, 0.25, 0.4858, 0.3129, 0.4726, 0.3939, 0.4677, 0.4043, 0.375, 0.437, 0.125, 0.5, 0.312, 0.5, 0.375, 0.5736, 0.375, 0.5864, 0.3086, 0.75, 0.2215, 0.75, 0.125, 0.717])
me_cube_024.update()
me_cube_025 = bpy.data.meshes.new('Cube.025')
me_cube_025.from_pydata([(-1.0, 0.5554, 0.005395), (-0.2044, 1.0, 0.005395), (1.0, 0.483, 0.005395), (0.5463, 1.0, 0.005395), (1.0, 0.483, 0.7548), (0.5463, 1.0, 0.2696), (-1.0, -0.1129, 0.005395), (-0.5947, -1.0, 0.005395), (-1.0, 0.008575, 0.3498), (1.0, -0.009591, 1.065), (-0.7353, -0.4386, 0.7245), (-0.5088, -1.0, 0.5388), (0.9092, -1.0, 0.005395), (1.0, -0.8998, 0.005395), (1.0, -0.09512, 1.033), (0.4591, -1.0, 0.6394)], [], [(3, 5, 4, 2), (6, 8, 0), (1, 5, 3), (10, 8, 6, 7, 11), (14, 9, 10, 11, 15), (0, 8, 10, 9, 4, 5, 1), (12, 13, 14, 15), (12, 15, 11, 7), (2, 4, 9, 14, 13), (1, 3, 2, 13, 12, 7, 6, 0)])
_uv = me_cube_025.uv_layers.new(name='UVMap')
_uv.uv.foreach_set('vector', [0.375, 0.4433, 0.408, 0.4433, 0.4687, 0.5646, 0.375, 0.5646, 0.375, 0.1109, 0.418, 0.1261, 0.375, 0.1944, 0.375, 0.3494, 0.408, 0.4433, 0.375, 0.4433, 0.4649, 0.149, 0.418, 0.1261, 0.375, 0.1109, 0.1757, 0.75, 0.3498, 0.8467, 0.5035, 0.6369, 0.5074, 0.6262, 0.4649, 0.149, 0.3498, 0.8467, 0.4213, 0.7847, 0.375, 0.1944, 0.418, 0.1261, 0.4649, 0.149, 0.5074, 0.6262, 0.4687, 0.5646, 0.408, 0.4433, 0.375, 0.3494, 0.375, 0.7614, 0.375, 0.7375, 0.5035, 0.6369, 0.4543, 0.8176, 0.375, 0.7614, 0.4543, 0.8176, 0.4417, 0.9386, 0.375, 0.9493, 0.375, 0.5646, 0.4687, 0.5646, 0.5074, 0.6262, 0.5035, 0.6369, 0.375, 0.7375, 0.2244, 0.5, 0.3183, 0.5, 0.375, 0.5646, 0.375, 0.7375, 0.3636, 0.75, 0.1757, 0.75, 0.125, 0.6391, 0.125, 0.5556])
me_cube_025.update()
me_cube_026 = bpy.data.meshes.new('Cube.026')
me_cube_026.from_pydata([(-1.0, -1.0, 0.005395), (1.0, 1.0, 0.005395), (1.0, 1.0, 0.3557), (1.0, -0.4824, 0.005395), (0.5034, -1.0, 0.005395), (0.121, 1.0, 1.594), (-1.0, 0.03958, 0.005395), (0.004794, 1.0, 0.005395), (0.2832, -1.0, 1.318), (0.3947, -0.833, 1.608), (-0.2338, 1.0, 1.533), (-0.6168, 1.0, 0.5562), (-1.0, 0.1267, 0.08617), (-0.6049, -0.4738, 1.443), (-1.0, -1.0, 0.2905), (-0.7144, -1.0, 0.6816), (-0.9785, -0.851, 0.709), (-1.0, -0.859, 0.6588), (1.0, -0.2627, 1.262), (1.0, 0.5923, 1.137), (0.4744, 0.7113, 1.65), (0.6504, -0.5579, 1.657)], [], [(19, 2, 5, 20), (7, 1, 3, 4, 0, 6), (18, 19, 20, 21), (11, 10, 5, 2, 1, 7), (17, 14, 15, 16), (6, 12, 11, 7), (20, 5, 10, 13, 9, 21), (10, 11, 12, 17, 16, 13), (8, 9, 13, 16, 15), (4, 8, 15, 14, 0), (0, 14, 17, 12, 6), (1, 2, 19, 18, 3), (4, 3, 18, 21, 9, 8)])
_uv = me_cube_026.uv_layers.new(name='UVMap')
_uv.uv.foreach_set('vector', [0.5165, 0.551, 0.4188, 0.5, 0.5736, 0.3901, 0.5805, 0.4704, 0.2506, 0.5, 0.375, 0.5, 0.375, 0.6853, 0.3129, 0.75, 0.125, 0.75, 0.125, 0.6201, 0.532, 0.6578, 0.5165, 0.551, 0.5805, 0.4704, 0.5814, 0.7384, 0.4439, 0.2979, 0.566, 0.3458, 0.5736, 0.3901, 0.4188, 0.5, 0.375, 0.5, 0.375, 0.3756, 0.4536, 0.02376, 0.4106, 1.0, 0.4595, 0.1869, 0.463, 0.0307, 0.125, 0.6201, 0.1578, 0.5865, 0.3964, 0.3453, 0.2506, 0.5, 0.5805, 0.4704, 0.5736, 0.3901, 0.566, 0.3458, 0.5547, 0.2879, 0.5753, 0.8048, 0.5814, 0.7384, 0.566, 0.3458, 0.4439, 0.2979, 0.1578, 0.5865, 0.4536, 0.02376, 0.463, 0.0307, 0.5547, 0.2879, 0.539, 0.8396, 0.5753, 0.8048, 0.5547, 0.2879, 0.463, 0.0307, 0.4595, 0.1869, 0.375, 0.8121, 0.539, 0.8396, 0.4595, 0.9643, 0.4106, 1.0, 0.375, 1.0, 0.375, 0.0, 0.4106, 0.0, 0.4567, 0.01763, 0.3851, 0.1408, 0.375, 0.1299, 0.375, 0.5, 0.4188, 0.5, 0.5165, 0.551, 0.532, 0.6578, 0.375, 0.6853, 0.375, 0.8121, 0.375, 0.6853, 0.532, 0.6578, 0.5814, 0.7384, 0.5753, 0.8048, 0.539, 0.8396])
me_cube_026.update()
me_cube_027 = bpy.data.meshes.new('Cube.027')
me_cube_027.from_pydata([(-1.0, 0.5554, 0.005395), (-0.2044, 1.0, 0.005395), (1.0, 0.483, 0.005395), (0.5463, 1.0, 0.005395), (1.0, 0.483, 0.7548), (0.5463, 1.0, 0.2696), (-1.0, -0.1129, 0.005395), (-0.5947, -1.0, 0.005395), (-1.0, 0.008575, 0.3498), (1.0, -0.009591, 1.065), (-0.7353, -0.4386, 0.7245), (-0.5088, -1.0, 0.5388), (0.9092, -1.0, 0.005395), (1.0, -0.8998, 0.005395), (1.0, -0.09512, 1.033), (0.4591, -1.0, 0.6394)], [], [(3, 5, 4, 2), (6, 8, 0), (1, 5, 3), (10, 8, 6, 7, 11), (14, 9, 10, 11, 15), (0, 8, 10, 9, 4, 5, 1), (12, 13, 14, 15), (12, 15, 11, 7), (2, 4, 9, 14, 13), (1, 3, 2, 13, 12, 7, 6, 0)])
_uv = me_cube_027.uv_layers.new(name='UVMap')
_uv.uv.foreach_set('vector', [0.375, 0.4433, 0.408, 0.4433, 0.4687, 0.5646, 0.375, 0.5646, 0.375, 0.1109, 0.418, 0.1261, 0.375, 0.1944, 0.375, 0.3494, 0.408, 0.4433, 0.375, 0.4433, 0.4649, 0.149, 0.418, 0.1261, 0.375, 0.1109, 0.1757, 0.75, 0.3498, 0.8467, 0.5035, 0.6369, 0.5074, 0.6262, 0.4649, 0.149, 0.3498, 0.8467, 0.4213, 0.7847, 0.375, 0.1944, 0.418, 0.1261, 0.4649, 0.149, 0.5074, 0.6262, 0.4687, 0.5646, 0.408, 0.4433, 0.375, 0.3494, 0.375, 0.7614, 0.375, 0.7375, 0.5035, 0.6369, 0.4543, 0.8176, 0.375, 0.7614, 0.4543, 0.8176, 0.4417, 0.9386, 0.375, 0.9493, 0.375, 0.5646, 0.4687, 0.5646, 0.5074, 0.6262, 0.5035, 0.6369, 0.375, 0.7375, 0.2244, 0.5, 0.3183, 0.5, 0.375, 0.5646, 0.375, 0.7375, 0.3636, 0.75, 0.1757, 0.75, 0.125, 0.6391, 0.125, 0.5556])
me_cube_027.update()
me_cube_028 = bpy.data.meshes.new('Cube.028')
me_cube_028.from_pydata([(-1.0, 0.5554, 0.005395), (-0.2044, 1.0, 0.005395), (1.0, 0.483, 0.005395), (0.5463, 1.0, 0.005395), (1.0, 0.483, 0.7548), (0.5463, 1.0, 0.2696), (-1.0, -0.1129, 0.005395), (-0.5947, -1.0, 0.005395), (-1.0, 0.008575, 0.3498), (1.0, -0.009591, 1.065), (-0.7353, -0.4386, 0.7245), (-0.5088, -1.0, 0.5388), (0.9092, -1.0, 0.005395), (1.0, -0.8998, 0.005395), (1.0, -0.09512, 1.033), (0.4591, -1.0, 0.6394)], [], [(3, 5, 4, 2), (6, 8, 0), (1, 5, 3), (10, 8, 6, 7, 11), (14, 9, 10, 11, 15), (0, 8, 10, 9, 4, 5, 1), (12, 13, 14, 15), (12, 15, 11, 7), (2, 4, 9, 14, 13), (1, 3, 2, 13, 12, 7, 6, 0)])
_uv = me_cube_028.uv_layers.new(name='UVMap')
_uv.uv.foreach_set('vector', [0.375, 0.4433, 0.408, 0.4433, 0.4687, 0.5646, 0.375, 0.5646, 0.375, 0.1109, 0.418, 0.1261, 0.375, 0.1944, 0.375, 0.3494, 0.408, 0.4433, 0.375, 0.4433, 0.4649, 0.149, 0.418, 0.1261, 0.375, 0.1109, 0.1757, 0.75, 0.3498, 0.8467, 0.5035, 0.6369, 0.5074, 0.6262, 0.4649, 0.149, 0.3498, 0.8467, 0.4213, 0.7847, 0.375, 0.1944, 0.418, 0.1261, 0.4649, 0.149, 0.5074, 0.6262, 0.4687, 0.5646, 0.408, 0.4433, 0.375, 0.3494, 0.375, 0.7614, 0.375, 0.7375, 0.5035, 0.6369, 0.4543, 0.8176, 0.375, 0.7614, 0.4543, 0.8176, 0.4417, 0.9386, 0.375, 0.9493, 0.375, 0.5646, 0.4687, 0.5646, 0.5074, 0.6262, 0.5035, 0.6369, 0.375, 0.7375, 0.2244, 0.5, 0.3183, 0.5, 0.375, 0.5646, 0.375, 0.7375, 0.3636, 0.75, 0.1757, 0.75, 0.125, 0.6391, 0.125, 0.5556])
me_cube_028.update()
me_cube_029 = bpy.data.meshes.new('Cube.029')
me_cube_029.from_pydata([(1.0, -1.0, 0.005395), (1.0, -0.3969, 0.005395), (1.0, -0.3969, 0.5341), (0.05941, 0.0558, 0.9739), (-1.0, -0.7182, 0.005395), (-0.8526, -1.0, 0.005395), (-0.6917, -1.0, 0.5612), (-1.0, -0.5045, 0.3918), (1.0, -1.0, 0.1567), (0.09219, -0.3227, 0.9919), (1.0, -0.4271, 0.5369), (-0.3691, -1.0, 0.7384), (-0.3388, 0.2475, 0.005395), (-1.0, 0.02583, 0.3918), (-0.3784, 0.2665, 0.7334), (-1.0, 0.008119, 0.005395)], [], [(10, 2, 3, 9), (13, 14, 12, 15), (12, 14, 3, 2, 1), (10, 9, 11, 8), (12, 1, 0, 5, 4, 15), (5, 6, 7, 4), (1, 2, 10, 8, 0), (0, 8, 11, 6, 5), (4, 7, 13, 15), (3, 14, 13, 7, 6, 11, 9)])
_uv = me_cube_029.uv_layers.new(name='UVMap')
_uv.uv.foreach_set('vector', [0.4414, 0.6784, 0.4411, 0.6746, 0.4961, 0.4494, 0.4983, 0.5952, 0.4233, 0.1282, 0.466, 0.3446, 0.2076, 0.5941, 0.375, 0.126, 0.375, 0.354, 0.466, 0.3446, 0.4961, 0.4494, 0.4411, 0.6746, 0.375, 0.6746, 0.4414, 0.6784, 0.4983, 0.5952, 0.4666, 0.2366, 0.3939, 0.75, 0.2076, 0.5941, 0.375, 0.6746, 0.375, 0.75, 0.1434, 0.75, 0.125, 0.7148, 0.125, 0.624, 0.375, 0.9816, 0.4445, 0.9615, 0.4233, 0.06194, 0.375, 0.03522, 0.375, 0.6746, 0.4411, 0.6746, 0.4414, 0.6784, 0.3939, 0.75, 0.375, 0.75, 0.375, 0.75, 0.3939, 0.75, 0.4666, 0.9211, 0.4445, 0.9615, 0.375, 0.9816, 0.375, 0.03522, 0.4233, 0.06194, 0.4233, 0.1282, 0.375, 0.126, 0.4961, 0.4494, 0.466, 0.3446, 0.4233, 0.1282, 0.4233, 0.06194, 0.4445, 0.1156, 0.4666, 0.2366, 0.4983, 0.443])
me_cube_029.update()
me_cube_030 = bpy.data.meshes.new('Cube.030')
me_cube_030.from_pydata([(-1.0, -1.0, 0.005395), (1.0, 1.0, 0.005395), (1.0, 1.0, 0.3557), (1.0, -0.4824, 0.005395), (0.5034, -1.0, 0.005395), (0.121, 1.0, 1.594), (-1.0, 0.03958, 0.005395), (0.004794, 1.0, 0.005395), (0.2832, -1.0, 1.318), (0.3947, -0.833, 1.608), (-0.2338, 1.0, 1.533), (-0.6168, 1.0, 0.5562), (-1.0, 0.1267, 0.08617), (-0.6049, -0.4738, 1.443), (-1.0, -1.0, 0.2905), (-0.7144, -1.0, 0.6816), (-0.9785, -0.851, 0.709), (-1.0, -0.859, 0.6588), (1.0, -0.2627, 1.262), (1.0, 0.5923, 1.137), (0.4744, 0.7113, 1.65), (0.6504, -0.5579, 1.657)], [], [(19, 2, 5, 20), (7, 1, 3, 4, 0, 6), (18, 19, 20, 21), (11, 10, 5, 2, 1, 7), (17, 14, 15, 16), (6, 12, 11, 7), (20, 5, 10, 13, 9, 21), (10, 11, 12, 17, 16, 13), (8, 9, 13, 16, 15), (4, 8, 15, 14, 0), (0, 14, 17, 12, 6), (1, 2, 19, 18, 3), (4, 3, 18, 21, 9, 8)])
_uv = me_cube_030.uv_layers.new(name='UVMap')
_uv.uv.foreach_set('vector', [0.5165, 0.551, 0.4188, 0.5, 0.5736, 0.3901, 0.5805, 0.4704, 0.2506, 0.5, 0.375, 0.5, 0.375, 0.6853, 0.3129, 0.75, 0.125, 0.75, 0.125, 0.6201, 0.532, 0.6578, 0.5165, 0.551, 0.5805, 0.4704, 0.5814, 0.7384, 0.4439, 0.2979, 0.566, 0.3458, 0.5736, 0.3901, 0.4188, 0.5, 0.375, 0.5, 0.375, 0.3756, 0.4536, 0.02376, 0.4106, 1.0, 0.4595, 0.1869, 0.463, 0.0307, 0.125, 0.6201, 0.1578, 0.5865, 0.3964, 0.3453, 0.2506, 0.5, 0.5805, 0.4704, 0.5736, 0.3901, 0.566, 0.3458, 0.5547, 0.2879, 0.5753, 0.8048, 0.5814, 0.7384, 0.566, 0.3458, 0.4439, 0.2979, 0.1578, 0.5865, 0.4536, 0.02376, 0.463, 0.0307, 0.5547, 0.2879, 0.539, 0.8396, 0.5753, 0.8048, 0.5547, 0.2879, 0.463, 0.0307, 0.4595, 0.1869, 0.375, 0.8121, 0.539, 0.8396, 0.4595, 0.9643, 0.4106, 1.0, 0.375, 1.0, 0.375, 0.0, 0.4106, 0.0, 0.4567, 0.01763, 0.3851, 0.1408, 0.375, 0.1299, 0.375, 0.5, 0.4188, 0.5, 0.5165, 0.551, 0.532, 0.6578, 0.375, 0.6853, 0.375, 0.8121, 0.375, 0.6853, 0.532, 0.6578, 0.5814, 0.7384, 0.5753, 0.8048, 0.539, 0.8396])
me_cube_030.update()
me_cube_031 = bpy.data.meshes.new('Cube.031')
me_cube_031.from_pydata([(1.0, -1.0, 0.005395), (1.0, -0.3969, 0.005395), (1.0, -0.3969, 0.5341), (0.05941, 0.0558, 0.9739), (-1.0, -0.7182, 0.005395), (-0.8526, -1.0, 0.005395), (-0.6917, -1.0, 0.5612), (-1.0, -0.5045, 0.3918), (1.0, -1.0, 0.1567), (0.09219, -0.3227, 0.9919), (1.0, -0.4271, 0.5369), (-0.3691, -1.0, 0.7384), (-0.3388, 0.2475, 0.005395), (-1.0, 0.02583, 0.3918), (-0.3784, 0.2665, 0.7334), (-1.0, 0.008119, 0.005395)], [], [(10, 2, 3, 9), (13, 14, 12, 15), (12, 14, 3, 2, 1), (10, 9, 11, 8), (12, 1, 0, 5, 4, 15), (5, 6, 7, 4), (1, 2, 10, 8, 0), (0, 8, 11, 6, 5), (4, 7, 13, 15), (3, 14, 13, 7, 6, 11, 9)])
_uv = me_cube_031.uv_layers.new(name='UVMap')
_uv.uv.foreach_set('vector', [0.4414, 0.6784, 0.4411, 0.6746, 0.4961, 0.4494, 0.4983, 0.5952, 0.4233, 0.1282, 0.466, 0.3446, 0.2076, 0.5941, 0.375, 0.126, 0.375, 0.354, 0.466, 0.3446, 0.4961, 0.4494, 0.4411, 0.6746, 0.375, 0.6746, 0.4414, 0.6784, 0.4983, 0.5952, 0.4666, 0.2366, 0.3939, 0.75, 0.2076, 0.5941, 0.375, 0.6746, 0.375, 0.75, 0.1434, 0.75, 0.125, 0.7148, 0.125, 0.624, 0.375, 0.9816, 0.4445, 0.9615, 0.4233, 0.06194, 0.375, 0.03522, 0.375, 0.6746, 0.4411, 0.6746, 0.4414, 0.6784, 0.3939, 0.75, 0.375, 0.75, 0.375, 0.75, 0.3939, 0.75, 0.4666, 0.9211, 0.4445, 0.9615, 0.375, 0.9816, 0.375, 0.03522, 0.4233, 0.06194, 0.4233, 0.1282, 0.375, 0.126, 0.4961, 0.4494, 0.466, 0.3446, 0.4233, 0.1282, 0.4233, 0.06194, 0.4445, 0.1156, 0.4666, 0.2366, 0.4983, 0.443])
me_cube_031.update()
me_cube_032 = bpy.data.meshes.new('Cube.032')
me_cube_032.from_pydata([(-1.0, -1.0, 0.005395), (1.0, 1.0, 0.005395), (1.0, 1.0, 0.3557), (1.0, -0.4824, 0.005395), (0.5034, -1.0, 0.005395), (0.121, 1.0, 1.594), (-1.0, 0.03958, 0.005395), (0.004794, 1.0, 0.005395), (0.2832, -1.0, 1.318), (0.3947, -0.833, 1.608), (-0.2338, 1.0, 1.533), (-0.6168, 1.0, 0.5562), (-1.0, 0.1267, 0.08617), (-0.6049, -0.4738, 1.443), (-1.0, -1.0, 0.2905), (-0.7144, -1.0, 0.6816), (-0.9785, -0.851, 0.709), (-1.0, -0.859, 0.6588), (1.0, -0.2627, 1.262), (1.0, 0.5923, 1.137), (0.4744, 0.7113, 1.65), (0.6504, -0.5579, 1.657)], [], [(19, 2, 5, 20), (7, 1, 3, 4, 0, 6), (18, 19, 20, 21), (11, 10, 5, 2, 1, 7), (17, 14, 15, 16), (6, 12, 11, 7), (20, 5, 10, 13, 9, 21), (10, 11, 12, 17, 16, 13), (8, 9, 13, 16, 15), (4, 8, 15, 14, 0), (0, 14, 17, 12, 6), (1, 2, 19, 18, 3), (4, 3, 18, 21, 9, 8)])
_uv = me_cube_032.uv_layers.new(name='UVMap')
_uv.uv.foreach_set('vector', [0.5165, 0.551, 0.4188, 0.5, 0.5736, 0.3901, 0.5805, 0.4704, 0.2506, 0.5, 0.375, 0.5, 0.375, 0.6853, 0.3129, 0.75, 0.125, 0.75, 0.125, 0.6201, 0.532, 0.6578, 0.5165, 0.551, 0.5805, 0.4704, 0.5814, 0.7384, 0.4439, 0.2979, 0.566, 0.3458, 0.5736, 0.3901, 0.4188, 0.5, 0.375, 0.5, 0.375, 0.3756, 0.4536, 0.02376, 0.4106, 1.0, 0.4595, 0.1869, 0.463, 0.0307, 0.125, 0.6201, 0.1578, 0.5865, 0.3964, 0.3453, 0.2506, 0.5, 0.5805, 0.4704, 0.5736, 0.3901, 0.566, 0.3458, 0.5547, 0.2879, 0.5753, 0.8048, 0.5814, 0.7384, 0.566, 0.3458, 0.4439, 0.2979, 0.1578, 0.5865, 0.4536, 0.02376, 0.463, 0.0307, 0.5547, 0.2879, 0.539, 0.8396, 0.5753, 0.8048, 0.5547, 0.2879, 0.463, 0.0307, 0.4595, 0.1869, 0.375, 0.8121, 0.539, 0.8396, 0.4595, 0.9643, 0.4106, 1.0, 0.375, 1.0, 0.375, 0.0, 0.4106, 0.0, 0.4567, 0.01763, 0.3851, 0.1408, 0.375, 0.1299, 0.375, 0.5, 0.4188, 0.5, 0.5165, 0.551, 0.532, 0.6578, 0.375, 0.6853, 0.375, 0.8121, 0.375, 0.6853, 0.532, 0.6578, 0.5814, 0.7384, 0.5753, 0.8048, 0.539, 0.8396])
me_cube_032.update()
me_cube_033 = bpy.data.meshes.new('Cube.033')
me_cube_033.from_pydata([(-1.0, 1.0, 0.005395), (-1.0, 0.4202, 1.114), (-1.0, 0.08857, 1.065), (-0.6373, 0.2165, 1.105), (0.1516, 1.0, 0.7864), (-0.2043, 0.1502, 1.051), (-1.0, 1.0, 0.1624), (-1.0, 0.7509, 1.034), (-0.4967, 1.0, 0.8915), (-1.0, -0.7358, 0.005395), (-0.2279, -1.0, 0.005395), (-1.0, -0.2473, 0.9093), (1.0, 0.3089, 0.005395), (0.4691, -1.0, 0.005395), (0.3725, -0.2751, 0.8229), (0.2601, -0.8717, 0.5516), (0.3072, -1.0, 0.3442), (0.4962, 1.0, 0.005395), (1.0, 0.4115, 0.005395), (0.2342, 1.0, 0.7469), (0.7929, 0.4316, 0.543), (1.0, 0.3849, 0.06993)], [], [(2, 3, 1), (20, 14, 15, 16, 13, 12, 21), (7, 1, 3, 5, 4, 8), (8, 6, 7), (9, 11, 2, 1, 7, 6, 0), (20, 21, 18, 17, 19), (13, 16, 10), (11, 9, 10, 16, 15), (5, 3, 2, 11, 15, 14), (18, 21, 12), (5, 14, 20, 19, 4), (0, 6, 8, 4, 19, 17), (0, 17, 18, 12, 13, 10, 9)])
_uv = me_cube_033.uv_layers.new(name='UVMap')
_uv.uv.foreach_set('vector', [0.5075, 0.1361, 0.5125, 0.2746, 0.5136, 0.1775, 0.4422, 0.5301, 0.4772, 0.5355, 0.4433, 0.4886, 0.3738, 0.7931, 0.375, 0.8164, 0.375, 0.5864, 0.3831, 0.5769, 0.5036, 0.2189, 0.5136, 0.1775, 0.5125, 0.2746, 0.5057, 0.3684, 0.4726, 0.3939, 0.4858, 0.3129, 0.4858, 0.3129, 0.3946, 0.25, 0.5036, 0.2189, 0.375, 0.03302, 0.488, 0.09409, 0.5075, 0.1361, 0.5136, 0.1775, 0.5036, 0.2189, 0.3946, 0.25, 0.375, 0.25, 0.4422, 0.5301, 0.3831, 0.5769, 0.375, 0.5736, 0.312, 0.5, 0.4677, 0.4043, 0.375, 0.8164, 0.4173, 0.8366, 0.375, 0.9035, 0.488, 0.09409, 0.375, 0.03302, 0.2215, 0.75, 0.3738, 0.7931, 0.4433, 0.6881, 0.5057, 0.3684, 0.5125, 0.2746, 0.5075, 0.1361, 0.488, 0.09409, 0.4433, 0.4886, 0.4772, 0.5355, 0.375, 0.5736, 0.3831, 0.5769, 0.375, 0.5864, 0.5057, 0.3684, 0.4772, 0.5355, 0.4422, 0.5301, 0.4677, 0.4043, 0.4726, 0.3939, 0.375, 0.25, 0.3946, 0.25, 0.4858, 0.3129, 0.4726, 0.3939, 0.4677, 0.4043, 0.375, 0.437, 0.125, 0.5, 0.312, 0.5, 0.375, 0.5736, 0.375, 0.5864, 0.3086, 0.75, 0.2215, 0.75, 0.125, 0.717])
me_cube_033.update()
me_cube_034 = bpy.data.meshes.new('Cube.034')
me_cube_034.from_pydata([(-1.0, 1.0, 0.005395), (-1.0, 0.4202, 1.114), (-1.0, 0.08857, 1.065), (-0.6373, 0.2165, 1.105), (0.1516, 1.0, 0.7864), (-0.2043, 0.1502, 1.051), (-1.0, 1.0, 0.1624), (-1.0, 0.7509, 1.034), (-0.4967, 1.0, 0.8915), (-1.0, -0.7358, 0.005395), (-0.2279, -1.0, 0.005395), (-1.0, -0.2473, 0.9093), (1.0, 0.3089, 0.005395), (0.4691, -1.0, 0.005395), (0.3725, -0.2751, 0.8229), (0.2601, -0.8717, 0.5516), (0.3072, -1.0, 0.3442), (0.4962, 1.0, 0.005395), (1.0, 0.4115, 0.005395), (0.2342, 1.0, 0.7469), (0.7929, 0.4316, 0.543), (1.0, 0.3849, 0.06993)], [], [(2, 3, 1), (20, 14, 15, 16, 13, 12, 21), (7, 1, 3, 5, 4, 8), (8, 6, 7), (9, 11, 2, 1, 7, 6, 0), (20, 21, 18, 17, 19), (13, 16, 10), (11, 9, 10, 16, 15), (5, 3, 2, 11, 15, 14), (18, 21, 12), (5, 14, 20, 19, 4), (0, 6, 8, 4, 19, 17), (0, 17, 18, 12, 13, 10, 9)])
_uv = me_cube_034.uv_layers.new(name='UVMap')
_uv.uv.foreach_set('vector', [0.5075, 0.1361, 0.5125, 0.2746, 0.5136, 0.1775, 0.4422, 0.5301, 0.4772, 0.5355, 0.4433, 0.4886, 0.3738, 0.7931, 0.375, 0.8164, 0.375, 0.5864, 0.3831, 0.5769, 0.5036, 0.2189, 0.5136, 0.1775, 0.5125, 0.2746, 0.5057, 0.3684, 0.4726, 0.3939, 0.4858, 0.3129, 0.4858, 0.3129, 0.3946, 0.25, 0.5036, 0.2189, 0.375, 0.03302, 0.488, 0.09409, 0.5075, 0.1361, 0.5136, 0.1775, 0.5036, 0.2189, 0.3946, 0.25, 0.375, 0.25, 0.4422, 0.5301, 0.3831, 0.5769, 0.375, 0.5736, 0.312, 0.5, 0.4677, 0.4043, 0.375, 0.8164, 0.4173, 0.8366, 0.375, 0.9035, 0.488, 0.09409, 0.375, 0.03302, 0.2215, 0.75, 0.3738, 0.7931, 0.4433, 0.6881, 0.5057, 0.3684, 0.5125, 0.2746, 0.5075, 0.1361, 0.488, 0.09409, 0.4433, 0.4886, 0.4772, 0.5355, 0.375, 0.5736, 0.3831, 0.5769, 0.375, 0.5864, 0.5057, 0.3684, 0.4772, 0.5355, 0.4422, 0.5301, 0.4677, 0.4043, 0.4726, 0.3939, 0.375, 0.25, 0.3946, 0.25, 0.4858, 0.3129, 0.4726, 0.3939, 0.4677, 0.4043, 0.375, 0.437, 0.125, 0.5, 0.312, 0.5, 0.375, 0.5736, 0.375, 0.5864, 0.3086, 0.75, 0.2215, 0.75, 0.125, 0.717])
me_cube_034.update()
me_cube_035 = bpy.data.meshes.new('Cube.035')
me_cube_035.from_pydata([(1.0, -1.0, 0.005395), (1.0, -0.3969, 0.005395), (1.0, -0.3969, 0.5341), (0.05941, 0.0558, 0.9739), (-1.0, -0.7182, 0.005395), (-0.8526, -1.0, 0.005395), (-0.6917, -1.0, 0.5612), (-1.0, -0.5045, 0.3918), (1.0, -1.0, 0.1567), (0.09219, -0.3227, 0.9919), (1.0, -0.4271, 0.5369), (-0.3691, -1.0, 0.7384), (-0.3388, 0.2475, 0.005395), (-1.0, 0.02583, 0.3918), (-0.3784, 0.2665, 0.7334), (-1.0, 0.008119, 0.005395)], [], [(10, 2, 3, 9), (13, 14, 12, 15), (12, 14, 3, 2, 1), (10, 9, 11, 8), (12, 1, 0, 5, 4, 15), (5, 6, 7, 4), (1, 2, 10, 8, 0), (0, 8, 11, 6, 5), (4, 7, 13, 15), (3, 14, 13, 7, 6, 11, 9)])
_uv = me_cube_035.uv_layers.new(name='UVMap')
_uv.uv.foreach_set('vector', [0.4414, 0.6784, 0.4411, 0.6746, 0.4961, 0.4494, 0.4983, 0.5952, 0.4233, 0.1282, 0.466, 0.3446, 0.2076, 0.5941, 0.375, 0.126, 0.375, 0.354, 0.466, 0.3446, 0.4961, 0.4494, 0.4411, 0.6746, 0.375, 0.6746, 0.4414, 0.6784, 0.4983, 0.5952, 0.4666, 0.2366, 0.3939, 0.75, 0.2076, 0.5941, 0.375, 0.6746, 0.375, 0.75, 0.1434, 0.75, 0.125, 0.7148, 0.125, 0.624, 0.375, 0.9816, 0.4445, 0.9615, 0.4233, 0.06194, 0.375, 0.03522, 0.375, 0.6746, 0.4411, 0.6746, 0.4414, 0.6784, 0.3939, 0.75, 0.375, 0.75, 0.375, 0.75, 0.3939, 0.75, 0.4666, 0.9211, 0.4445, 0.9615, 0.375, 0.9816, 0.375, 0.03522, 0.4233, 0.06194, 0.4233, 0.1282, 0.375, 0.126, 0.4961, 0.4494, 0.466, 0.3446, 0.4233, 0.1282, 0.4233, 0.06194, 0.4445, 0.1156, 0.4666, 0.2366, 0.4983, 0.443])
me_cube_035.update()

# ---- objects
ob_point = bpy.data.objects.new('Point', light_point)
ob_camera = bpy.data.objects.new('Camera', cam_camera)
ob_cube = bpy.data.objects.new('Cube', me_cube)
ob_cube_001 = bpy.data.objects.new('Cube.001', me_cube_002)
ob_cube_002 = bpy.data.objects.new('Cube.002', me_cube_003)
ob_cube_003 = bpy.data.objects.new('Cube.003', me_cube_004)
ob_cube_004 = bpy.data.objects.new('Cube.004', me_cube_005)
ob_cube_005 = bpy.data.objects.new('Cube.005', me_cube_006)
ob_cylinder = bpy.data.objects.new('Cylinder', me_cylinder)
ob_cylinder_001 = bpy.data.objects.new('Cylinder.001', me_cylinder_001)
ob_cylinder_002 = bpy.data.objects.new('Cylinder.002', me_cylinder_002)
ob_cylinder_003 = bpy.data.objects.new('Cylinder.003', me_cylinder_003)
ob_cylinder_004 = bpy.data.objects.new('Cylinder.004', me_cylinder_005)
ob_cylinder_005 = bpy.data.objects.new('Cylinder.005', me_cylinder_006)
ob_cylinder_006 = bpy.data.objects.new('Cylinder.006', me_cylinder_007)
ob_cylinder_007 = bpy.data.objects.new('Cylinder.007', me_cylinder_008)
ob_plane = bpy.data.objects.new('Plane', me_plane)
ob_cube_006 = bpy.data.objects.new('Cube.006', me_cube_001)
ob_cube_007 = bpy.data.objects.new('Cube.007', me_cube_007)
ob_cube_008 = bpy.data.objects.new('Cube.008', me_cube_008)
ob_cube_009 = bpy.data.objects.new('Cube.009', me_cube_009)
ob_cube_010 = bpy.data.objects.new('Cube.010', me_cube_010)
ob_cube_011 = bpy.data.objects.new('Cube.011', me_cube_011)
ob_cube_012 = bpy.data.objects.new('Cube.012', me_cube_008)
ob_cube_013 = bpy.data.objects.new('Cube.013', me_cube_009)
ob_cube_014 = bpy.data.objects.new('Cube.014', me_cube_010)
ob_cube_015 = bpy.data.objects.new('Cube.015', me_cube_011)
ob_cube_020 = bpy.data.objects.new('Cube.020', me_cube_016)
ob_cube_021 = bpy.data.objects.new('Cube.021', me_cube_017)
ob_cube_022 = bpy.data.objects.new('Cube.022', me_cube_018)
ob_cube_023 = bpy.data.objects.new('Cube.023', me_cube_019)
ob_cube_024 = bpy.data.objects.new('Cube.024', me_cube_020)
ob_cube_025 = bpy.data.objects.new('Cube.025', me_cube_021)
ob_cube_026 = bpy.data.objects.new('Cube.026', me_cube_022)
ob_cube_027 = bpy.data.objects.new('Cube.027', me_cube_023)
ob_cube_028 = bpy.data.objects.new('Cube.028', me_cube_024)
ob_cube_029 = bpy.data.objects.new('Cube.029', me_cube_025)
ob_cube_030 = bpy.data.objects.new('Cube.030', me_cube_026)
ob_cube_031 = bpy.data.objects.new('Cube.031', me_cube_027)
ob_cube_032 = bpy.data.objects.new('Cube.032', me_cube_028)
ob_cube_033 = bpy.data.objects.new('Cube.033', me_cube_029)
ob_cube_034 = bpy.data.objects.new('Cube.034', me_cube_030)
ob_cube_035 = bpy.data.objects.new('Cube.035', me_cube_031)
ob_cube_036 = bpy.data.objects.new('Cube.036', me_cube_032)
ob_cube_037 = bpy.data.objects.new('Cube.037', me_cube_033)
ob_cube_038 = bpy.data.objects.new('Cube.038', me_cube_034)
ob_cube_039 = bpy.data.objects.new('Cube.039', me_cube_035)

# ---- transforms, parenting, visibility, modifiers, constraints
ob_point.location = (3.103, 2.049, 2.547)
ob_camera.location = (3.095, -7.047, 4.949)
ob_camera.rotation_euler = (0.9701, -0.01398, 0.4172)
ob_cube.location = (0.8167, -0.9877, 0.0)
ob_cube.rotation_euler = (0.0, -0.0, 0.1127)
ob_cube.scale = (0.4952, 0.4952, 0.4952)
ob_cube_001.location = (0.8167, -0.03799, 0.0)
ob_cube_001.rotation_euler = (0.0, -0.0, -0.1646)
ob_cube_001.scale = (0.4952, 0.4952, 0.4952)
ob_cube_002.location = (0.8167, 0.8737, 0.0)
ob_cube_002.rotation_euler = (0.0, -0.0, 0.04302)
ob_cube_002.scale = (0.4952, 0.4952, 0.4952)
ob_cube_003.location = (-0.8072, 0.44, 0.0)
ob_cube_003.rotation_euler = (0.0, -0.0, -3.034)
ob_cube_003.scale = (0.4952, 0.4952, 0.4952)
ob_cube_004.location = (-0.8072, -0.5097, 0.0)
ob_cube_004.rotation_euler = (0.0, -0.0, -3.155)
ob_cube_004.scale = (0.4952, 0.4952, 0.4952)
ob_cube_005.location = (-0.8072, -1.421, 0.0)
ob_cube_005.rotation_euler = (0.0, -0.0, -3.296)
ob_cube_005.scale = (0.4952, 0.4952, 0.4952)
ob_cylinder.location = (1.243, -0.719, -0.000703)
ob_cylinder.scale = (0.2083, 0.2083, 0.08439)
ob_cylinder_001.location = (1.648, -1.237, -0.000703)
ob_cylinder_001.scale = (0.2083, 0.2083, 0.0553)
ob_cylinder_002.location = (1.677, -0.3022, -0.000703)
ob_cylinder_002.scale = (0.2083, 0.2083, 0.05479)
ob_cylinder_003.location = (1.238, -1.619, -0.000703)
ob_cylinder_003.scale = (0.2083, 0.2083, 0.07272)
ob_cylinder_004.location = (1.694, -0.7785, 0.05243)
ob_cylinder_004.rotation_euler = (0.7544, 0.7543, -1.615)
ob_cylinder_004.scale = (0.09095, 0.09095, 0.09095)
ob_cylinder_005.location = (1.55, -0.794, 0.001283)
ob_cylinder_005.rotation_euler = (1.571, 0.9462, -2.707)
ob_cylinder_005.scale = (0.1123, 0.1123, 0.1123)
ob_cylinder_006.location = (1.004, -1.067, 0.001283)
ob_cylinder_006.rotation_euler = (1.571, 0.9462, -3.647)
ob_cylinder_006.scale = (0.1381, 0.1381, 0.1381)
ob_cylinder_007.location = (1.353, -1.21, 0.01552)
ob_cylinder_007.rotation_euler = (1.571, 0.9462, -5.832)
ob_cylinder_007.scale = (0.1051, 0.1051, 0.1051)
ob_plane.location = (0.0, 0.0, 0.0)
ob_plane.scale = (-1.988, -1.988, -1.988)
ob_cube_006.location = (1.293, -0.7711, 0.2507)
ob_cube_006.rotation_euler = (-0.008051, 0.3272, 2.464)
ob_cube_006.scale = (0.1298, 0.1298, 0.1298)
ob_cube_007.location = (1.259, -0.7449, 0.3395)
ob_cube_007.rotation_euler = (-0.008051, 0.3272, 2.464)
ob_cube_007.scale = (0.08067, 0.05505, 0.08067)
ob_cube_008.location = (1.048, -0.228, 0.1193)
ob_cube_008.scale = (0.2209, 0.2209, 0.2209)
ob_cube_009.location = (1.048, -0.228, 0.3303)
ob_cube_009.scale = (0.03641, 0.03641, 0.03641)
ob_cube_010.location = (0.7944, -0.2305, 0.7305)
ob_cube_010.scale = (0.03641, 0.03641, 0.03641)
ob_cube_011.location = (0.7944, -0.2305, 0.7305)
ob_cube_011.scale = (0.03641, 0.03641, 0.03641)
ob_cube_012.location = (-1.028, -0.2305, 0.1193)
ob_cube_012.rotation_euler = (0.0, -0.0, -3.142)
ob_cube_012.scale = (0.2209, 0.2209, 0.2209)
ob_cube_013.location = (-1.028, -0.2305, 0.3303)
ob_cube_013.rotation_euler = (0.0, -0.0, -3.142)
ob_cube_013.scale = (0.03641, 0.03641, 0.03641)
ob_cube_014.location = (-0.7749, -0.228, 0.7305)
ob_cube_014.rotation_euler = (0.0, -0.0, -3.142)
ob_cube_014.scale = (0.03641, 0.03641, 0.03641)
ob_cube_015.location = (-0.7749, -0.228, 0.7305)
ob_cube_015.rotation_euler = (0.0, -0.0, -3.142)
ob_cube_015.scale = (0.03641, 0.03641, 0.03641)
ob_cube_020.location = (1.463, 1.403, 0.0)
ob_cube_020.rotation_euler = (0.0, -0.0, 0.4238)
ob_cube_020.scale = (0.3607, 0.3607, 0.31)
ob_cube_021.location = (-1.301, 1.373, 0.0)
ob_cube_021.rotation_euler = (0.0, -0.0, -0.1656)
ob_cube_021.scale = (0.4502, 0.3933, 0.543)
ob_cube_022.location = (-1.645, 0.6691, 0.0)
ob_cube_022.rotation_euler = (0.0, -0.0, -1.184)
ob_cube_022.scale = (0.2155, 0.2155, 0.2155)
ob_cube_023.location = (-1.134, 0.7791, 0.0)
ob_cube_023.rotation_euler = (0.0, -0.0, 0.9765)
ob_cube_023.scale = (0.1666, 0.1666, 0.1666)
ob_cube_024.location = (-1.71, -0.2054, 0.0)
ob_cube_024.rotation_euler = (0.0, -0.0, -0.09268)
ob_cube_024.scale = (0.178, 0.2414, 0.3535)
ob_cube_025.location = (1.132, 0.7214, 0.0)
ob_cube_025.rotation_euler = (0.0, -0.0, -2.25)
ob_cube_025.scale = (0.1358, 0.199, 0.1316)
ob_cube_026.location = (1.678, 0.896, 0.0)
ob_cube_026.rotation_euler = (0.0, -0.0, 1.138)
ob_cube_026.scale = (0.1775, 0.1723, 0.2894)
ob_cube_027.location = (1.581, 0.303, 0.0)
ob_cube_027.rotation_euler = (0.0, -0.0, -0.07497)
ob_cube_027.scale = (0.2063, 0.1883, 0.1079)
ob_cube_028.location = (-1.215, 0.1592, 0.0)
ob_cube_028.rotation_euler = (0.0, -0.0, -0.2207)
ob_cube_028.scale = (0.194, 0.194, 0.194)
ob_cube_029.location = (-1.274, -0.6593, 0.0)
ob_cube_029.scale = (0.1765, 0.1765, 0.1765)
ob_cube_030.location = (-1.432, -1.357, 0.0)
ob_cube_030.rotation_euler = (0.0, -0.0, -0.4125)
ob_cube_030.scale = (0.3809, 0.3024, 0.1627)
ob_cube_031.location = (-1.857, 1.683, 0.0)
ob_cube_031.rotation_euler = (0.0, -0.0, -0.7154)
ob_cube_031.scale = (0.08682, 0.08682, 0.1451)
ob_cube_032.location = (0.8882, -0.4954, 0.0)
ob_cube_032.rotation_euler = (0.0, -0.0, 0.3854)
ob_cube_032.scale = (0.05251, 0.06088, 0.04426)
ob_cube_033.location = (1.075, -1.371, 0.0)
ob_cube_033.rotation_euler = (0.0, -0.0, 4.081)
ob_cube_033.scale = (0.03828, 0.03715, 0.06239)
ob_cube_034.location = (1.754, -1.757, 0.0)
ob_cube_034.rotation_euler = (0.0, -0.0, -0.471)
ob_cube_034.scale = (0.08801, 0.08035, 0.1079)
ob_cube_035.location = (-1.372, -0.2174, 0.0)
ob_cube_035.rotation_euler = (0.0, -0.0, 3.78)
ob_cube_035.scale = (0.04638, 0.09465, 0.06239)
ob_cube_036.location = (-1.543, 0.3184, 0.04701)
ob_cube_036.rotation_euler = (0.0, -0.0, -0.6901)
ob_cube_036.scale = (0.04062, 0.03708, 0.08949)
ob_cube_037.location = (-1.794, -0.6973, 0.0)
ob_cube_037.rotation_euler = (0.0, -0.0, 1.059)
ob_cube_037.scale = (0.08138, 0.07668, 0.07842)
ob_cube_038.location = (0.9275, 1.144, 0.0)
ob_cube_038.rotation_euler = (0.0, -0.0, -1.14)
ob_cube_038.scale = (0.09445, 0.05588, 0.04207)
ob_cube_039.location = (-1.038, -1.809, 0.0)
ob_cube_039.rotation_euler = (0.0, -0.0, 8.503)
ob_cube_039.scale = (0.09589, 0.1584, 0.07985)

# ---- collection membership
col_others.objects.link(ob_point)
col_others.objects.link(ob_camera)
col_fences.objects.link(ob_cube)
col_fences.objects.link(ob_cube_001)
col_fences.objects.link(ob_cube_002)
col_fences.objects.link(ob_cube_003)
col_fences.objects.link(ob_cube_004)
col_fences.objects.link(ob_cube_005)
col_trunks.objects.link(ob_cylinder)
col_trunks.objects.link(ob_cylinder_001)
col_trunks.objects.link(ob_cylinder_002)
col_trunks.objects.link(ob_cylinder_003)
col_trunks.objects.link(ob_cylinder_004)
col_trunks.objects.link(ob_cylinder_005)
col_trunks.objects.link(ob_cylinder_006)
col_trunks.objects.link(ob_cylinder_007)
col_floor.objects.link(ob_plane)
col_axe.objects.link(ob_cube_006)
col_axe.objects.link(ob_cube_007)
col_pole_lights.objects.link(ob_cube_008)
col_pole_lights.objects.link(ob_cube_009)
col_pole_lights.objects.link(ob_cube_010)
col_pole_lights.objects.link(ob_cube_011)
col_pole_lights.objects.link(ob_cube_012)
col_pole_lights.objects.link(ob_cube_013)
col_pole_lights.objects.link(ob_cube_014)
col_pole_lights.objects.link(ob_cube_015)
col_rocks.objects.link(ob_cube_020)
col_rocks.objects.link(ob_cube_021)
col_rocks.objects.link(ob_cube_022)
col_rocks.objects.link(ob_cube_023)
col_rocks.objects.link(ob_cube_024)
col_rocks.objects.link(ob_cube_025)
col_rocks.objects.link(ob_cube_026)
col_rocks.objects.link(ob_cube_027)
col_rocks.objects.link(ob_cube_028)
col_rocks.objects.link(ob_cube_029)
col_rocks.objects.link(ob_cube_030)
col_rocks.objects.link(ob_cube_031)
col_rocks.objects.link(ob_cube_032)
col_rocks.objects.link(ob_cube_033)
col_rocks.objects.link(ob_cube_034)
col_rocks.objects.link(ob_cube_035)
col_rocks.objects.link(ob_cube_036)
col_rocks.objects.link(ob_cube_037)
col_rocks.objects.link(ob_cube_038)
col_rocks.objects.link(ob_cube_039)

# ---- scene / render settings (as saved in the file)
scene.camera = ob_camera
scene.frame_start = 1; scene.frame_end = 250; scene.frame_set(2)
scene.render.engine = 'CYCLES'
scene.cycles.sampling_pattern = 'TABULATED_SOBOL'
bpy.context.view_layer.update()
